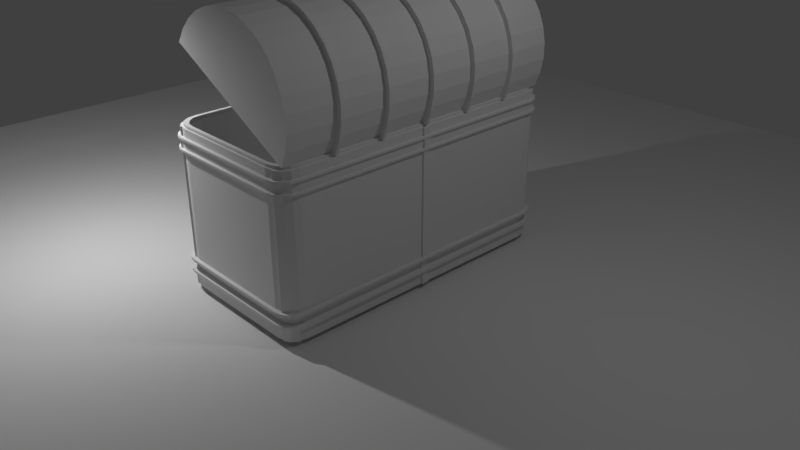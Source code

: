 # Source: chest.blend  (saved by Blender 2.79.0; exported with 4.5.12 LTS)
import bpy
from mathutils import Matrix  # noqa: F401  (used for matrix-valued properties, if any)

bpy.ops.wm.read_factory_settings(use_empty=True)
scene = bpy.context.scene
scene.name = 'Scene'

# ---- collections
col_collection_1 = bpy.data.collections.new('Collection 1'); scene.collection.children.link(col_collection_1)

# ---- materials (node trees are filled in below, after node groups)
mat_material = bpy.data.materials.new('Material')
mat_material.alpha_threshold = 0.0
mat_material.roughness = 0.5
mat_material.line_color = (0.0, 0.0, 0.0, 1.0)

# ---- material node trees

# ---- world
world_world = bpy.data.worlds.new('World'); scene.world = world_world
world_world.color = (0.05088, 0.05088, 0.05088)
world_world.use_sun_shadow = False
world_world.sun_shadow_jitter_overblur = 0.0
world_world.cycles.sampling_method = 'MANUAL'

# ---- cameras
cam_camera = bpy.data.cameras.new('Camera')
cam_camera.clip_end = 100.0
cam_camera.lens = 35.0
cam_camera.sensor_width = 32.0
cam_camera.sensor_height = 18.0
cam_camera.ortho_scale = 7.314
cam_camera.dof.focus_distance = 0.0

# ---- lights
light_area = bpy.data.lights.new('Area', 'AREA')
light_area.transmission_factor = 0.0
light_area.energy = 78.54
light_area.shadow_buffer_clip_start = 0.5
light_area.shadow_soft_size = 0.1
light_area.shadow_maximum_resolution = 0.006
light_area.use_absolute_resolution = True
light_area.size = 0.1
light_area.size_y = 0.1
light_lamp = bpy.data.lights.new('Lamp', 'POINT')
light_lamp.transmission_factor = 0.0
light_lamp.cutoff_distance = 30.0
light_lamp.energy = 100.0
light_lamp.shadow_buffer_clip_start = 1.001
light_lamp.shadow_soft_size = 0.1
light_lamp.shadow_maximum_resolution = 0.006
light_lamp.use_absolute_resolution = True

# ---- meshes
me_cylinder = bpy.data.meshes.new('Cylinder')
me_cylinder.from_pydata([(0.1842, 0.927, 1.964), (0.1842, 0.927, -1.924), (0.1957, 0.9853, -1.98), (0.1957, 0.9853, 2.02), (0.3833, 0.9284, -1.98), (0.3833, 0.9284, 2.02), (0.5562, 0.836, -1.98), (0.5562, 0.836, 2.02), (0.7078, 0.7116, -1.98), (0.7078, 0.7116, 2.02), (0.8321, 0.5601, -1.98), (0.8321, 0.5601, 2.02), (0.9245, 0.3872, -1.98), (0.9245, 0.3872, 2.02), (0.9814, 0.1996, -1.98), (0.9814, 0.1996, 2.02), (1.001, 0.004509, -1.98), (1.001, 0.004509, 2.02), (-0.9994, 0.00451, -1.98), (-0.9994, 0.00451, 2.02), (-0.9801, 0.1996, -1.98), (-0.9801, 0.1996, 2.02), (-0.9232, 0.3872, -1.98), (-0.9232, 0.3872, 2.02), (-0.8308, 0.5601, -1.98), (-0.8308, 0.5601, 2.02), (-0.7065, 0.7116, -1.98), (-0.7065, 0.7116, 2.02), (-0.5549, 0.836, -1.98), (-0.5549, 0.836, 2.02), (-0.382, 0.9284, -1.98), (-0.382, 0.9284, 2.02), (-0.1944, 0.9853, -1.98), (-0.1944, 0.9853, 2.02), (-0.02304, 1.002, -1.98), (0.02434, 1.002, -1.98), (0.02434, 1.002, 2.02), (-0.02304, 1.002, 2.02), (0.3606, 0.8735, -1.924), (0.3606, 0.8735, 1.964), (0.5232, 0.7866, -1.924), (0.5232, 0.7866, 1.964), (0.6658, 0.6696, -1.924), (0.6658, 0.6696, 1.964), (0.7827, 0.5271, -1.924), (0.7827, 0.5271, 1.964), (0.8697, 0.3645, -1.924), (0.8697, 0.3645, 1.964), (0.9232, 0.188, -1.924), (0.9232, 0.188, 1.964), (0.9415, -0.001312, -1.924), (0.9415, -0.001312, 1.965), (-0.9402, -0.001311, -1.924), (-0.9402, -0.001311, 1.965), (-0.9219, 0.188, -1.924), (-0.9219, 0.188, 1.964), (-0.8684, 0.3645, -1.924), (-0.8684, 0.3645, 1.964), (-0.7814, 0.5271, -1.924), (-0.7814, 0.5271, 1.964), (-0.6645, 0.6696, -1.924), (-0.6645, 0.6696, 1.964), (-0.5219, 0.7866, -1.924), (-0.5219, 0.7866, 1.964), (-0.3593, 0.8735, -1.924), (-0.3593, 0.8735, 1.964), (-0.1829, 0.927, -1.924), (-0.1829, 0.927, 1.964), (-0.02017, 0.9438, -1.923), (0.02147, 0.9438, -1.923), (0.02147, 0.9438, 1.964), (-0.02017, 0.9438, 1.964), (0.1957, 0.9853, 1.289), (0.1957, 0.9853, 1.419), (0.1957, 0.9853, 1.332), (0.1957, 0.9853, 1.375), (0.1957, 0.9853, 0.6254), (0.1957, 0.9853, 0.7488), (0.1957, 0.9853, 0.6665), (0.1957, 0.9853, 0.7076), (0.1957, 0.9853, -0.03991), (0.1957, 0.9853, 0.08074), (0.1957, 0.9853, 0.0003074), (0.1957, 0.9853, 0.04052), (0.1957, 0.9853, -0.7079), (0.1957, 0.9853, -0.5846), (0.1957, 0.9853, -0.6668), (0.1957, 0.9853, -0.6257), (0.1957, 0.9853, -1.378), (0.1957, 0.9853, -1.248), (0.1957, 0.9853, -1.335), (0.1957, 0.9853, -1.291), (0.3833, 0.9284, 1.419), (0.3833, 0.9284, 1.289), (0.3833, 0.9284, 1.375), (0.3833, 0.9284, 1.332), (0.3833, 0.9284, 0.7488), (0.3833, 0.9284, 0.6254), (0.3833, 0.9284, 0.7076), (0.3833, 0.9284, 0.6665), (0.3833, 0.9284, 0.08074), (0.3833, 0.9284, -0.03991), (0.3833, 0.9284, 0.04052), (0.3833, 0.9284, 0.0003074), (0.3833, 0.9284, -0.5846), (0.3833, 0.9284, -0.7079), (0.3833, 0.9284, -0.6257), (0.3833, 0.9284, -0.6668), (0.3833, 0.9284, -1.248), (0.3833, 0.9284, -1.378), (0.3833, 0.9284, -1.291), (0.3833, 0.9284, -1.335), (0.5562, 0.836, 1.419), (0.5562, 0.836, 1.289), (0.5562, 0.836, 1.375), (0.5562, 0.836, 1.332), (0.5562, 0.836, 0.7488), (0.5562, 0.836, 0.6254), (0.5562, 0.836, 0.7076), (0.5562, 0.836, 0.6665), (0.5562, 0.836, 0.08074), (0.5562, 0.836, -0.03991), (0.5562, 0.836, 0.04052), (0.5562, 0.836, 0.0003074), (0.5562, 0.836, -0.5846), (0.5562, 0.836, -0.7079), (0.5562, 0.836, -0.6257), (0.5562, 0.836, -0.6668), (0.5562, 0.836, -1.248), (0.5562, 0.836, -1.378), (0.5562, 0.836, -1.291), (0.5562, 0.836, -1.335), (0.7078, 0.7116, 1.419), (0.7078, 0.7116, 1.289), (0.7078, 0.7116, 1.375), (0.7078, 0.7116, 1.332), (0.7078, 0.7116, 0.7488), (0.7078, 0.7116, 0.6254), (0.7078, 0.7116, 0.7076), (0.7078, 0.7116, 0.6665), (0.7078, 0.7116, 0.08074), (0.7078, 0.7116, -0.03991), (0.7078, 0.7116, 0.04052), (0.7078, 0.7116, 0.0003074), (0.7078, 0.7116, -0.5846), (0.7078, 0.7116, -0.7079), (0.7078, 0.7116, -0.6257), (0.7078, 0.7116, -0.6668), (0.7078, 0.7116, -1.248), (0.7078, 0.7116, -1.378), (0.7078, 0.7116, -1.291), (0.7078, 0.7116, -1.335), (0.8321, 0.5601, 1.419), (0.8321, 0.5601, 1.289), (0.8321, 0.5601, 1.375), (0.8321, 0.5601, 1.332), (0.8321, 0.5601, 0.7488), (0.8321, 0.5601, 0.6254), (0.8321, 0.5601, 0.7076), (0.8321, 0.5601, 0.6665), (0.8321, 0.5601, 0.08074), (0.8321, 0.5601, -0.03991), (0.8321, 0.5601, 0.04052), (0.8321, 0.5601, 0.0003074), (0.8321, 0.5601, -0.5846), (0.8321, 0.5601, -0.7079), (0.8321, 0.5601, -0.6257), (0.8321, 0.5601, -0.6668), (0.8321, 0.5601, -1.248), (0.8321, 0.5601, -1.378), (0.8321, 0.5601, -1.291), (0.8321, 0.5601, -1.335), (0.9245, 0.3872, 1.419), (0.9245, 0.3872, 1.289), (0.9245, 0.3872, 1.375), (0.9245, 0.3872, 1.332), (0.9245, 0.3872, 0.7488), (0.9245, 0.3872, 0.6254), (0.9245, 0.3872, 0.7076), (0.9245, 0.3872, 0.6665), (0.9245, 0.3872, 0.08074), (0.9245, 0.3872, -0.03991), (0.9245, 0.3872, 0.04052), (0.9245, 0.3872, 0.0003074), (0.9245, 0.3872, -0.5846), (0.9245, 0.3872, -0.7079), (0.9245, 0.3872, -0.6257), (0.9245, 0.3872, -0.6668), (0.9245, 0.3872, -1.248), (0.9245, 0.3872, -1.378), (0.9245, 0.3872, -1.291), (0.9245, 0.3872, -1.335), (0.9814, 0.1996, 1.419), (0.9814, 0.1996, 1.289), (0.9814, 0.1996, 1.375), (0.9814, 0.1996, 1.332), (0.9814, 0.1996, 0.7488), (0.9814, 0.1996, 0.6254), (0.9814, 0.1996, 0.7076), (0.9814, 0.1996, 0.6665), (0.9814, 0.1996, 0.08074), (0.9814, 0.1996, -0.03991), (0.9814, 0.1996, 0.04052), (0.9814, 0.1996, 0.0003074), (0.9814, 0.1996, -0.5846), (0.9814, 0.1996, -0.7079), (0.9814, 0.1996, -0.6257), (0.9814, 0.1996, -0.6668), (0.9814, 0.1996, -1.248), (0.9814, 0.1996, -1.378), (0.9814, 0.1996, -1.291), (0.9814, 0.1996, -1.335), (1.001, 0.004509, 1.419), (1.001, 0.004509, 1.289), (1.001, 0.004509, 1.375), (1.001, 0.004509, 1.332), (1.001, 0.004509, 0.7488), (1.001, 0.004509, 0.6254), (1.001, 0.004509, 0.7076), (1.001, 0.004509, 0.6665), (1.001, 0.004509, 0.08074), (1.001, 0.004509, -0.03991), (1.001, 0.004509, 0.04052), (1.001, 0.004509, 0.0003074), (1.001, 0.004509, -0.5846), (1.001, 0.004509, -0.7079), (1.001, 0.004509, -0.6257), (1.001, 0.004509, -0.6668), (1.001, 0.004509, -1.248), (1.001, 0.004509, -1.378), (1.001, 0.004509, -1.291), (1.001, 0.004509, -1.335), (-0.9994, 0.00451, 1.289), (-0.9994, 0.00451, 1.419), (-0.9994, 0.00451, 1.332), (-0.9994, 0.00451, 1.375), (-0.9994, 0.00451, 0.6254), (-0.9994, 0.00451, 0.7488), (-0.9994, 0.00451, 0.6665), (-0.9994, 0.00451, 0.7076), (-0.9994, 0.00451, -0.03991), (-0.9994, 0.00451, 0.08074), (-0.9994, 0.00451, 0.0003074), (-0.9994, 0.00451, 0.04052), (-0.9994, 0.00451, -0.7079), (-0.9994, 0.00451, -0.5846), (-0.9994, 0.00451, -0.6668), (-0.9994, 0.00451, -0.6257), (-0.9994, 0.00451, -1.378), (-0.9994, 0.00451, -1.248), (-0.9994, 0.00451, -1.335), (-0.9994, 0.00451, -1.291), (-0.9801, 0.1996, 1.419), (-0.9801, 0.1996, 1.289), (-0.9801, 0.1996, 1.375), (-0.9801, 0.1996, 1.332), (-0.9801, 0.1996, 0.7488), (-0.9801, 0.1996, 0.6254), (-0.9801, 0.1996, 0.7076), (-0.9801, 0.1996, 0.6665), (-0.9801, 0.1996, 0.08074), (-0.9801, 0.1996, -0.03991), (-0.9801, 0.1996, 0.04052), (-0.9801, 0.1996, 0.0003074), (-0.9801, 0.1996, -0.5846), (-0.9801, 0.1996, -0.7079), (-0.9801, 0.1996, -0.6257), (-0.9801, 0.1996, -0.6668), (-0.9801, 0.1996, -1.248), (-0.9801, 0.1996, -1.378), (-0.9801, 0.1996, -1.291), (-0.9801, 0.1996, -1.335), (-0.9232, 0.3872, 1.419), (-0.9232, 0.3872, 1.289), (-0.9232, 0.3872, 1.375), (-0.9232, 0.3872, 1.332), (-0.9232, 0.3872, 0.7488), (-0.9232, 0.3872, 0.6254), (-0.9232, 0.3872, 0.7076), (-0.9232, 0.3872, 0.6665), (-0.9232, 0.3872, 0.08074), (-0.9232, 0.3872, -0.03991), (-0.9232, 0.3872, 0.04052), (-0.9232, 0.3872, 0.0003074), (-0.9232, 0.3872, -0.5846), (-0.9232, 0.3872, -0.7079), (-0.9232, 0.3872, -0.6257), (-0.9232, 0.3872, -0.6668), (-0.9232, 0.3872, -1.248), (-0.9232, 0.3872, -1.378), (-0.9232, 0.3872, -1.291), (-0.9232, 0.3872, -1.335), (-0.8308, 0.5601, 1.419), (-0.8308, 0.5601, 1.289), (-0.8308, 0.5601, 1.375), (-0.8308, 0.5601, 1.332), (-0.8308, 0.5601, 0.7488), (-0.8308, 0.5601, 0.6254), (-0.8308, 0.5601, 0.7076), (-0.8308, 0.5601, 0.6665), (-0.8308, 0.5601, 0.08074), (-0.8308, 0.5601, -0.03991), (-0.8308, 0.5601, 0.04052), (-0.8308, 0.5601, 0.0003074), (-0.8308, 0.5601, -0.5846), (-0.8308, 0.5601, -0.7079), (-0.8308, 0.5601, -0.6257), (-0.8308, 0.5601, -0.6668), (-0.8308, 0.5601, -1.248), (-0.8308, 0.5601, -1.378), (-0.8308, 0.5601, -1.291), (-0.8308, 0.5601, -1.335), (-0.7065, 0.7116, 1.419), (-0.7065, 0.7116, 1.289), (-0.7065, 0.7116, 1.375), (-0.7065, 0.7116, 1.332), (-0.7065, 0.7116, 0.7488), (-0.7065, 0.7116, 0.6254), (-0.7065, 0.7116, 0.7076), (-0.7065, 0.7116, 0.6665), (-0.7065, 0.7116, 0.08074), (-0.7065, 0.7116, -0.03991), (-0.7065, 0.7116, 0.04052), (-0.7065, 0.7116, 0.0003074), (-0.7065, 0.7116, -0.5846), (-0.7065, 0.7116, -0.7079), (-0.7065, 0.7116, -0.6257), (-0.7065, 0.7116, -0.6668), (-0.7065, 0.7116, -1.248), (-0.7065, 0.7116, -1.378), (-0.7065, 0.7116, -1.291), (-0.7065, 0.7116, -1.335), (-0.5549, 0.836, 1.419), (-0.5549, 0.836, 1.289), (-0.5549, 0.836, 1.375), (-0.5549, 0.836, 1.332), (-0.5549, 0.836, 0.7488), (-0.5549, 0.836, 0.6254), (-0.5549, 0.836, 0.7076), (-0.5549, 0.836, 0.6665), (-0.5549, 0.836, 0.08074), (-0.5549, 0.836, -0.03991), (-0.5549, 0.836, 0.04052), (-0.5549, 0.836, 0.0003074), (-0.5549, 0.836, -0.5846), (-0.5549, 0.836, -0.7079), (-0.5549, 0.836, -0.6257), (-0.5549, 0.836, -0.6668), (-0.5549, 0.836, -1.248), (-0.5549, 0.836, -1.378), (-0.5549, 0.836, -1.291), (-0.5549, 0.836, -1.335), (-0.382, 0.9284, 1.419), (-0.382, 0.9284, 1.289), (-0.382, 0.9284, 1.375), (-0.382, 0.9284, 1.332), (-0.382, 0.9284, 0.7488), (-0.382, 0.9284, 0.6254), (-0.382, 0.9284, 0.7076), (-0.382, 0.9284, 0.6665), (-0.382, 0.9284, 0.08074), (-0.382, 0.9284, -0.03991), (-0.382, 0.9284, 0.04052), (-0.382, 0.9284, 0.0003074), (-0.382, 0.9284, -0.5846), (-0.382, 0.9284, -0.7079), (-0.382, 0.9284, -0.6257), (-0.382, 0.9284, -0.6668), (-0.382, 0.9284, -1.248), (-0.382, 0.9284, -1.378), (-0.382, 0.9284, -1.291), (-0.382, 0.9284, -1.335), (-0.1944, 0.9853, 1.289), (-0.1944, 0.9853, 1.419), (-0.1944, 0.9853, 1.332), (-0.1944, 0.9853, 1.375), (-0.1944, 0.9853, 0.6254), (-0.1944, 0.9853, 0.7488), (-0.1944, 0.9853, 0.6665), (-0.1944, 0.9853, 0.7076), (-0.1944, 0.9853, -0.03991), (-0.1944, 0.9853, 0.08074), (-0.1944, 0.9853, 0.0003074), (-0.1944, 0.9853, 0.04052), (-0.1944, 0.9853, -0.7079), (-0.1944, 0.9853, -0.5846), (-0.1944, 0.9853, -0.6668), (-0.1944, 0.9853, -0.6257), (-0.1944, 0.9853, -1.378), (-0.1944, 0.9853, -1.248), (-0.1944, 0.9853, -1.335), (-0.1944, 0.9853, -1.291), (-0.02304, 1.002, -1.248), (-0.02304, 1.002, -1.378), (-0.02304, 1.002, -1.291), (-0.02304, 1.002, -1.335), (-0.02304, 1.002, -0.5846), (-0.02304, 1.002, -0.7079), (-0.02304, 1.002, -0.6257), (-0.02304, 1.002, -0.6668), (-0.02304, 1.002, 0.08074), (-0.02304, 1.002, -0.03991), (-0.02304, 1.002, 0.04052), (-0.02304, 1.002, 0.0003075), (-0.02304, 1.002, 0.7488), (-0.02304, 1.002, 0.6254), (-0.02304, 1.002, 0.7076), (-0.02304, 1.002, 0.6665), (-0.02304, 1.002, 1.419), (-0.02304, 1.002, 1.289), (-0.02304, 1.002, 1.375), (-0.02304, 1.002, 1.332), (0.02434, 1.002, 1.289), (0.02434, 1.002, 1.419), (0.02434, 1.002, 1.332), (0.02434, 1.002, 1.375), (0.02434, 1.002, 0.6254), (0.02434, 1.002, 0.7488), (0.02434, 1.002, 0.6665), (0.02434, 1.002, 0.7076), (0.02434, 1.002, -0.03991), (0.02434, 1.002, 0.08074), (0.02434, 1.002, 0.0003074), (0.02434, 1.002, 0.04052), (0.02434, 1.002, -0.7079), (0.02434, 1.002, -0.5846), (0.02434, 1.002, -0.6668), (0.02434, 1.002, -0.6257), (0.02434, 1.002, -1.378), (0.02434, 1.002, -1.248), (0.02434, 1.002, -1.335), (0.02434, 1.002, -1.291), (0.1842, 0.927, 1.381), (0.1842, 0.927, 1.252), (0.1842, 0.927, 1.338), (0.1842, 0.927, 1.295), (0.1842, 0.927, 0.7301), (0.1842, 0.927, 0.6067), (0.1842, 0.927, 0.689), (0.1842, 0.927, 0.6479), (0.1842, 0.927, 0.08074), (0.1842, 0.927, -0.03991), (0.1842, 0.927, 0.04052), (0.1842, 0.927, 0.0003074), (0.1842, 0.927, -0.5659), (0.1842, 0.927, -0.6893), (0.1842, 0.927, -0.607), (0.1842, 0.927, -0.6482), (0.1842, 0.927, -1.211), (0.1842, 0.927, -1.34), (0.1842, 0.927, -1.254), (0.1842, 0.927, -1.297), (0.3606, 0.8735, 1.252), (0.3606, 0.8735, 1.381), (0.3606, 0.8735, 1.295), (0.3606, 0.8735, 1.338), (0.3606, 0.8735, 0.6067), (0.3606, 0.8735, 0.7301), (0.3606, 0.8735, 0.6479), (0.3606, 0.8735, 0.689), (0.3606, 0.8735, -0.03991), (0.3606, 0.8735, 0.08074), (0.3606, 0.8735, 0.0003074), (0.3606, 0.8735, 0.04052), (0.3606, 0.8735, -0.6893), (0.3606, 0.8735, -0.5659), (0.3606, 0.8735, -0.6482), (0.3606, 0.8735, -0.607), (0.3606, 0.8735, -1.34), (0.3606, 0.8735, -1.211), (0.3606, 0.8735, -1.297), (0.3606, 0.8735, -1.254), (0.5232, 0.7866, 1.252), (0.5232, 0.7866, 1.381), (0.5232, 0.7866, 1.295), (0.5232, 0.7866, 1.338), (0.5232, 0.7866, 0.6067), (0.5232, 0.7866, 0.7301), (0.5232, 0.7866, 0.6479), (0.5232, 0.7866, 0.689), (0.5232, 0.7866, -0.03991), (0.5232, 0.7866, 0.08074), (0.5232, 0.7866, 0.0003074), (0.5232, 0.7866, 0.04052), (0.5232, 0.7866, -0.6893), (0.5232, 0.7866, -0.5659), (0.5232, 0.7866, -0.6482), (0.5232, 0.7866, -0.607), (0.5232, 0.7866, -1.34), (0.5232, 0.7866, -1.211), (0.5232, 0.7866, -1.297), (0.5232, 0.7866, -1.254), (0.6658, 0.6696, 1.252), (0.6658, 0.6696, 1.381), (0.6658, 0.6696, 1.295), (0.6658, 0.6696, 1.338), (0.6658, 0.6696, 0.6067), (0.6658, 0.6696, 0.7301), (0.6658, 0.6696, 0.6479), (0.6658, 0.6696, 0.689), (0.6658, 0.6696, -0.03991), (0.6658, 0.6696, 0.08074), (0.6658, 0.6696, 0.0003074), (0.6658, 0.6696, 0.04052), (0.6658, 0.6696, -0.6893), (0.6658, 0.6696, -0.5659), (0.6658, 0.6696, -0.6482), (0.6658, 0.6696, -0.607), (0.6658, 0.6696, -1.34), (0.6658, 0.6696, -1.211), (0.6658, 0.6696, -1.297), (0.6658, 0.6696, -1.254), (0.7827, 0.5271, 1.252), (0.7827, 0.5271, 1.381), (0.7827, 0.5271, 1.295), (0.7827, 0.5271, 1.338), (0.7827, 0.5271, 0.6067), (0.7827, 0.5271, 0.7301), (0.7827, 0.5271, 0.6479), (0.7827, 0.5271, 0.689), (0.7827, 0.5271, -0.03991), (0.7827, 0.5271, 0.08074), (0.7827, 0.5271, 0.0003074), (0.7827, 0.5271, 0.04052), (0.7827, 0.5271, -0.6893), (0.7827, 0.5271, -0.5659), (0.7827, 0.5271, -0.6482), (0.7827, 0.5271, -0.607), (0.7827, 0.5271, -1.34), (0.7827, 0.5271, -1.211), (0.7827, 0.5271, -1.297), (0.7827, 0.5271, -1.254), (0.8697, 0.3645, 1.252), (0.8697, 0.3645, 1.381), (0.8697, 0.3645, 1.295), (0.8697, 0.3645, 1.338), (0.8697, 0.3645, 0.6067), (0.8697, 0.3645, 0.7301), (0.8697, 0.3645, 0.6479), (0.8697, 0.3645, 0.689), (0.8697, 0.3645, -0.03991), (0.8697, 0.3645, 0.08074), (0.8697, 0.3645, 0.0003074), (0.8697, 0.3645, 0.04052), (0.8697, 0.3645, -0.6893), (0.8697, 0.3645, -0.5659), (0.8697, 0.3645, -0.6482), (0.8697, 0.3645, -0.607), (0.8697, 0.3645, -1.34), (0.8697, 0.3645, -1.211), (0.8697, 0.3645, -1.297), (0.8697, 0.3645, -1.254), (0.9232, 0.188, 1.252), (0.9232, 0.188, 1.381), (0.9232, 0.188, 1.295), (0.9232, 0.188, 1.338), (0.9232, 0.188, 0.6067), (0.9232, 0.188, 0.7301), (0.9232, 0.188, 0.6479), (0.9232, 0.188, 0.689), (0.9232, 0.188, -0.03991), (0.9232, 0.188, 0.08074), (0.9232, 0.188, 0.0003074), (0.9232, 0.188, 0.04052), (0.9232, 0.188, -0.6893), (0.9232, 0.188, -0.5659), (0.9232, 0.188, -0.6482), (0.9232, 0.188, -0.607), (0.9232, 0.188, -1.34), (0.9232, 0.188, -1.211), (0.9232, 0.188, -1.297), (0.9232, 0.188, -1.254), (0.9415, -0.001312, 1.252), (0.9415, -0.001312, 1.381), (0.9415, -0.001312, 1.295), (0.9415, -0.001312, 1.338), (0.9415, -0.001312, 0.6068), (0.9415, -0.001312, 0.7302), (0.9415, -0.001312, 0.648), (0.9415, -0.001312, 0.6891), (0.9415, -0.001312, -0.03991), (0.9415, -0.001312, 0.08074), (0.9415, -0.001312, 0.0003074), (0.9415, -0.001312, 0.04052), (0.9415, -0.001312, -0.6894), (0.9415, -0.001312, -0.566), (0.9415, -0.001312, -0.6483), (0.9415, -0.001312, -0.6071), (0.9415, -0.001312, -1.341), (0.9415, -0.001312, -1.211), (0.9415, -0.001312, -1.297), (0.9415, -0.001312, -1.254), (-0.9402, -0.001311, 1.381), (-0.9402, -0.001311, 1.252), (-0.9402, -0.001311, 1.338), (-0.9402, -0.001311, 1.295), (-0.9402, -0.001311, 0.7302), (-0.9402, -0.001311, 0.6068), (-0.9402, -0.001311, 0.6891), (-0.9402, -0.001311, 0.648), (-0.9402, -0.001311, 0.08074), (-0.9402, -0.001311, -0.03991), (-0.9402, -0.001311, 0.04052), (-0.9402, -0.001311, 0.0003074), (-0.9402, -0.001311, -0.566), (-0.9402, -0.001311, -0.6894), (-0.9402, -0.001311, -0.6071), (-0.9402, -0.001311, -0.6483), (-0.9402, -0.001311, -1.211), (-0.9402, -0.001311, -1.341), (-0.9402, -0.001311, -1.254), (-0.9402, -0.001311, -1.297), (-0.9219, 0.188, 1.252), (-0.9219, 0.188, 1.381), (-0.9219, 0.188, 1.295), (-0.9219, 0.188, 1.338), (-0.9219, 0.188, 0.6067), (-0.9219, 0.188, 0.7301), (-0.9219, 0.188, 0.6479), (-0.9219, 0.188, 0.689), (-0.9219, 0.188, -0.03991), (-0.9219, 0.188, 0.08074), (-0.9219, 0.188, 0.0003074), (-0.9219, 0.188, 0.04052), (-0.9219, 0.188, -0.6893), (-0.9219, 0.188, -0.5659), (-0.9219, 0.188, -0.6482), (-0.9219, 0.188, -0.607), (-0.9219, 0.188, -1.34), (-0.9219, 0.188, -1.211), (-0.9219, 0.188, -1.297), (-0.9219, 0.188, -1.254), (-0.8684, 0.3645, 1.252), (-0.8684, 0.3645, 1.381), (-0.8684, 0.3645, 1.295), (-0.8684, 0.3645, 1.338), (-0.8684, 0.3645, 0.6067), (-0.8684, 0.3645, 0.7301), (-0.8684, 0.3645, 0.6479), (-0.8684, 0.3645, 0.689), (-0.8684, 0.3645, -0.03991), (-0.8684, 0.3645, 0.08074), (-0.8684, 0.3645, 0.0003074), (-0.8684, 0.3645, 0.04052), (-0.8684, 0.3645, -0.6893), (-0.8684, 0.3645, -0.5659), (-0.8684, 0.3645, -0.6482), (-0.8684, 0.3645, -0.607), (-0.8684, 0.3645, -1.34), (-0.8684, 0.3645, -1.211), (-0.8684, 0.3645, -1.297), (-0.8684, 0.3645, -1.254), (-0.7814, 0.5271, 1.252), (-0.7814, 0.5271, 1.381), (-0.7814, 0.5271, 1.295), (-0.7814, 0.5271, 1.338), (-0.7814, 0.5271, 0.6067), (-0.7814, 0.5271, 0.7301), (-0.7814, 0.5271, 0.6479), (-0.7814, 0.5271, 0.689), (-0.7814, 0.5271, -0.03991), (-0.7814, 0.5271, 0.08074), (-0.7814, 0.5271, 0.0003074), (-0.7814, 0.5271, 0.04052), (-0.7814, 0.5271, -0.6893), (-0.7814, 0.5271, -0.5659), (-0.7814, 0.5271, -0.6482), (-0.7814, 0.5271, -0.607), (-0.7814, 0.5271, -1.34), (-0.7814, 0.5271, -1.211), (-0.7814, 0.5271, -1.297), (-0.7814, 0.5271, -1.254), (-0.6645, 0.6696, 1.252), (-0.6645, 0.6696, 1.381), (-0.6645, 0.6696, 1.295), (-0.6645, 0.6696, 1.338), (-0.6645, 0.6696, 0.6067), (-0.6645, 0.6696, 0.7301), (-0.6645, 0.6696, 0.6479), (-0.6645, 0.6696, 0.689), (-0.6645, 0.6696, -0.03991), (-0.6645, 0.6696, 0.08074), (-0.6645, 0.6696, 0.0003074), (-0.6645, 0.6696, 0.04052), (-0.6645, 0.6696, -0.6893), (-0.6645, 0.6696, -0.5659), (-0.6645, 0.6696, -0.6482), (-0.6645, 0.6696, -0.607), (-0.6645, 0.6696, -1.34), (-0.6645, 0.6696, -1.211), (-0.6645, 0.6696, -1.297), (-0.6645, 0.6696, -1.254), (-0.5219, 0.7866, 1.252), (-0.5219, 0.7866, 1.381), (-0.5219, 0.7866, 1.295), (-0.5219, 0.7866, 1.338), (-0.5219, 0.7866, 0.6067), (-0.5219, 0.7866, 0.7301), (-0.5219, 0.7866, 0.6479), (-0.5219, 0.7866, 0.689), (-0.5219, 0.7866, -0.03991), (-0.5219, 0.7866, 0.08074), (-0.5219, 0.7866, 0.0003074), (-0.5219, 0.7866, 0.04052), (-0.5219, 0.7866, -0.6893), (-0.5219, 0.7866, -0.5659), (-0.5219, 0.7866, -0.6482), (-0.5219, 0.7866, -0.607), (-0.5219, 0.7866, -1.34), (-0.5219, 0.7866, -1.211), (-0.5219, 0.7866, -1.297), (-0.5219, 0.7866, -1.254), (-0.3593, 0.8735, 1.252), (-0.3593, 0.8735, 1.381), (-0.3593, 0.8735, 1.295), (-0.3593, 0.8735, 1.338), (-0.3593, 0.8735, 0.6067), (-0.3593, 0.8735, 0.7301), (-0.3593, 0.8735, 0.6479), (-0.3593, 0.8735, 0.689), (-0.3593, 0.8735, -0.03991), (-0.3593, 0.8735, 0.08074), (-0.3593, 0.8735, 0.0003074), (-0.3593, 0.8735, 0.04052), (-0.3593, 0.8735, -0.6893), (-0.3593, 0.8735, -0.5659), (-0.3593, 0.8735, -0.6482), (-0.3593, 0.8735, -0.607), (-0.3593, 0.8735, -1.34), (-0.3593, 0.8735, -1.211), (-0.3593, 0.8735, -1.297), (-0.3593, 0.8735, -1.254), (-0.1829, 0.927, 1.381), (-0.1829, 0.927, 1.252), (-0.1829, 0.927, 1.338), (-0.1829, 0.927, 1.295), (-0.1829, 0.927, 0.7301), (-0.1829, 0.927, 0.6067), (-0.1829, 0.927, 0.689), (-0.1829, 0.927, 0.6479), (-0.1829, 0.927, 0.08074), (-0.1829, 0.927, -0.03991), (-0.1829, 0.927, 0.04052), (-0.1829, 0.927, 0.0003074), (-0.1829, 0.927, -0.5659), (-0.1829, 0.927, -0.6893), (-0.1829, 0.927, -0.607), (-0.1829, 0.927, -0.6482), (-0.1829, 0.927, -1.211), (-0.1829, 0.927, -1.34), (-0.1829, 0.927, -1.254), (-0.1829, 0.927, -1.297), (-0.02017, 0.9438, -1.34), (-0.02017, 0.9438, -1.21), (-0.02017, 0.9438, -1.297), (-0.02017, 0.9438, -1.254), (-0.02017, 0.9438, -0.6891), (-0.02017, 0.9438, -0.5657), (-0.02017, 0.9438, -0.6479), (-0.02017, 0.9438, -0.6068), (-0.02017, 0.9438, -0.03991), (-0.02017, 0.9438, 0.08074), (-0.02017, 0.9438, 0.0003074), (-0.02017, 0.9438, 0.04052), (-0.02017, 0.9438, 0.6065), (-0.02017, 0.9438, 0.7299), (-0.02017, 0.9438, 0.6476), (-0.02017, 0.9438, 0.6888), (-0.02017, 0.9438, 1.251), (-0.02017, 0.9438, 1.381), (-0.02017, 0.9438, 1.294), (-0.02017, 0.9438, 1.338), (0.02147, 0.9438, 1.381), (0.02147, 0.9438, 1.251), (0.02147, 0.9438, 1.338), (0.02147, 0.9438, 1.294), (0.02147, 0.9438, 0.7299), (0.02147, 0.9438, 0.6065), (0.02147, 0.9438, 0.6888), (0.02147, 0.9438, 0.6476), (0.02147, 0.9438, 0.08074), (0.02147, 0.9438, -0.03991), (0.02147, 0.9438, 0.04052), (0.02147, 0.9438, 0.0003074), (0.02147, 0.9438, -0.5657), (0.02147, 0.9438, -0.6891), (0.02147, 0.9438, -0.6068), (0.02147, 0.9438, -0.6479), (0.02147, 0.9438, -1.21), (0.02147, 0.9438, -1.34), (0.02147, 0.9438, -1.254), (0.02147, 0.9438, -1.297), (-1.064, 0.01092, -1.335), (-1.064, 0.01092, -1.291), (-1.064, 0.01092, -0.6668), (-1.064, 0.01092, -0.6257), (-1.064, 0.01092, 0.0003074), (-1.064, 0.01092, 0.04052), (-1.064, 0.01092, 0.6665), (-1.064, 0.01092, 0.7076), (-1.064, 0.01092, 1.332), (-1.064, 0.01092, 1.375), (1.066, 0.01092, 1.375), (1.066, 0.01092, 1.332), (1.066, 0.01092, 0.7076), (1.066, 0.01092, 0.6665), (1.066, 0.01092, 0.04052), (1.066, 0.01092, 0.0003074), (1.066, 0.01092, -0.6257), (1.066, 0.01092, -0.6668), (1.066, 0.01092, -1.291), (1.066, 0.01092, -1.335), (-0.02625, 1.068, -1.291), (0.02755, 1.068, -1.291), (0.02755, 1.068, -1.335), (-0.02625, 1.068, -1.335), (-0.02625, 1.068, -0.6257), (0.02755, 1.068, -0.6257), (0.02755, 1.068, -0.6668), (-0.02625, 1.068, -0.6668), (-0.02625, 1.068, 0.04052), (0.02755, 1.068, 0.04052), (0.02755, 1.068, 0.0003074), (-0.02625, 1.068, 0.0003075), (-0.02625, 1.068, 0.7076), (0.02755, 1.068, 0.7076), (0.02755, 1.068, 0.6665), (-0.02625, 1.068, 0.6665), (-0.02625, 1.068, 1.375), (0.02755, 1.068, 1.375), (0.02755, 1.068, 1.332), (-0.02625, 1.068, 1.332), (0.2085, 1.049, -1.291), (0.2085, 1.049, -1.335), (0.2085, 1.049, -0.6257), (0.2085, 1.049, -0.6668), (0.2085, 1.049, 0.04052), (0.2085, 1.049, 0.0003074), (0.2085, 1.049, 0.7076), (0.2085, 1.049, 0.6665), (0.2085, 1.049, 1.375), (0.2085, 1.049, 1.332), (-0.4071, 0.9888, -1.291), (-0.2072, 1.049, -1.291), (-0.2072, 1.049, -1.335), (-0.4071, 0.9888, -1.335), (-0.4071, 0.9888, -0.6257), (-0.2072, 1.049, -0.6257), (-0.2072, 1.049, -0.6668), (-0.4071, 0.9888, -0.6668), (-0.4071, 0.9888, 0.04052), (-0.2072, 1.049, 0.04052), (-0.2072, 1.049, 0.0003074), (-0.4071, 0.9888, 0.0003074), (-0.4071, 0.9888, 0.7076), (-0.2072, 1.049, 0.7076), (-0.2072, 1.049, 0.6665), (-0.4071, 0.9888, 0.6665), (-0.4071, 0.9888, 1.375), (-0.2072, 1.049, 1.375), (-0.2072, 1.049, 1.332), (-0.4071, 0.9888, 1.332), (-0.5913, 0.8904, -1.291), (-0.5913, 0.8904, -1.335), (-0.5913, 0.8904, -0.6257), (-0.5913, 0.8904, -0.6668), (-0.5913, 0.8904, 0.04052), (-0.5913, 0.8904, 0.0003074), (-0.5913, 0.8904, 0.7076), (-0.5913, 0.8904, 0.6665), (-0.5913, 0.8904, 1.375), (-0.5913, 0.8904, 1.332), (-0.7527, 0.7579, -1.291), (-0.7527, 0.7579, -1.335), (-0.7527, 0.7579, -0.6257), (-0.7527, 0.7579, -0.6668), (-0.7527, 0.7579, 0.04052), (-0.7527, 0.7579, 0.0003074), (-0.7527, 0.7579, 0.7076), (-0.7527, 0.7579, 0.6665), (-0.7527, 0.7579, 1.375), (-0.7527, 0.7579, 1.332), (-0.8852, 0.5964, -1.291), (-0.8852, 0.5964, -1.335), (-0.8852, 0.5964, -0.6257), (-0.8852, 0.5964, -0.6668), (-0.8852, 0.5964, 0.04052), (-0.8852, 0.5964, 0.0003074), (-0.8852, 0.5964, 0.7076), (-0.8852, 0.5964, 0.6665), (-0.8852, 0.5964, 1.375), (-0.8852, 0.5964, 1.332), (-0.9837, 0.4122, -1.291), (-0.9837, 0.4122, -1.335), (-0.9837, 0.4122, -0.6257), (-0.9837, 0.4122, -0.6668), (-0.9837, 0.4122, 0.04052), (-0.9837, 0.4122, 0.0003074), (-0.9837, 0.4122, 0.7076), (-0.9837, 0.4122, 0.6665), (-0.9837, 0.4122, 1.375), (-0.9837, 0.4122, 1.332), (-1.044, 0.2124, -1.291), (-1.044, 0.2124, -1.335), (-1.044, 0.2124, -0.6257), (-1.044, 0.2124, -0.6668), (-1.044, 0.2124, 0.04052), (-1.044, 0.2124, 0.0003074), (-1.044, 0.2124, 0.7076), (-1.044, 0.2124, 0.6665), (-1.044, 0.2124, 1.375), (-1.044, 0.2124, 1.332), (1.046, 0.2124, -1.291), (1.046, 0.2124, -1.335), (1.046, 0.2124, -0.6257), (1.046, 0.2124, -0.6668), (1.046, 0.2124, 0.04052), (1.046, 0.2124, 0.0003074), (1.046, 0.2124, 0.7076), (1.046, 0.2124, 0.6665), (1.046, 0.2124, 1.375), (1.046, 0.2124, 1.332), (0.985, 0.4122, -1.291), (0.985, 0.4122, -1.335), (0.985, 0.4122, -0.6257), (0.985, 0.4122, -0.6668), (0.985, 0.4122, 0.04052), (0.985, 0.4122, 0.0003074), (0.985, 0.4122, 0.7076), (0.985, 0.4122, 0.6665), (0.985, 0.4122, 1.375), (0.985, 0.4122, 1.332), (0.8865, 0.5964, -1.291), (0.8865, 0.5964, -1.335), (0.8865, 0.5964, -0.6257), (0.8865, 0.5964, -0.6668), (0.8865, 0.5964, 0.04052), (0.8865, 0.5964, 0.0003074), (0.8865, 0.5964, 0.7076), (0.8865, 0.5964, 0.6665), (0.8865, 0.5964, 1.375), (0.8865, 0.5964, 1.332), (0.754, 0.7579, -1.291), (0.754, 0.7579, -1.335), (0.754, 0.7579, -0.6257), (0.754, 0.7579, -0.6668), (0.754, 0.7579, 0.04052), (0.754, 0.7579, 0.0003074), (0.754, 0.7579, 0.7076), (0.754, 0.7579, 0.6665), (0.754, 0.7579, 1.375), (0.754, 0.7579, 1.332), (0.5926, 0.8904, -1.291), (0.5926, 0.8904, -1.335), (0.5926, 0.8904, -0.6257), (0.5926, 0.8904, -0.6668), (0.5926, 0.8904, 0.04052), (0.5926, 0.8904, 0.0003074), (0.5926, 0.8904, 0.7076), (0.5926, 0.8904, 0.6665), (0.5926, 0.8904, 1.375), (0.5926, 0.8904, 1.332), (0.4084, 0.9888, -1.291), (0.4084, 0.9888, -1.335), (0.4084, 0.9888, -0.6257), (0.4084, 0.9888, -0.6668), (0.4084, 0.9888, 0.04052), (0.4084, 0.9888, 0.0003074), (0.4084, 0.9888, 0.7076), (0.4084, 0.9888, 0.6665), (0.4084, 0.9888, 1.375), (0.4084, 0.9888, 1.332)], [], [(377, 404, 409, 372), (81, 100, 97, 76), (96, 116, 113, 93), (116, 136, 133, 113), (136, 156, 153, 133), (156, 176, 173, 153), (176, 196, 193, 173), (196, 216, 213, 193), (736, 733, 768, 765), (5, 7, 29, 31), (7, 9, 27, 29), (9, 11, 25, 27), (11, 13, 23, 25), (13, 15, 21, 23), (241, 260, 257, 236), (256, 276, 273, 253), (276, 296, 293, 273), (296, 316, 313, 293), (316, 336, 333, 313), (336, 356, 353, 333), (3, 5, 31, 33), (356, 377, 372, 353), (33, 37, 36, 3), (77, 96, 93, 72), (15, 17, 19, 21), (772, 70, 0, 432), (34, 32, 2, 35), (20, 18, 16, 14), (22, 20, 14, 12), (24, 22, 12, 10), (26, 24, 10, 8), (28, 26, 8, 6), (30, 28, 6, 4), (32, 30, 4, 2), (776, 773, 433, 436), (457, 452, 472, 477), (477, 472, 492, 497), (497, 492, 512, 517), (517, 512, 532, 537), (537, 532, 552, 557), (557, 552, 572, 577), (39, 65, 63, 41), (41, 63, 61, 43), (43, 61, 59, 45), (45, 59, 57, 47), (47, 57, 55, 49), (596, 593, 612, 617), (617, 612, 632, 637), (637, 632, 652, 657), (657, 652, 672, 677), (677, 672, 692, 697), (697, 692, 712, 717), (0, 67, 65, 39), (717, 712, 733, 736), (67, 0, 70, 71), (436, 433, 452, 457), (49, 55, 53, 51), (68, 69, 1, 66), (54, 48, 50, 52), (56, 46, 48, 54), (58, 44, 46, 56), (60, 42, 44, 58), (62, 40, 42, 60), (64, 38, 40, 62), (66, 1, 38, 64), (233, 19, 53, 592), (19, 17, 51, 53), (16, 18, 52, 50), (237, 256, 253, 232), (252, 272, 23, 21), (18, 20, 269, 248), (249, 268, 265, 244), (245, 264, 261, 240), (233, 252, 21, 19), (213, 216, 577, 572), (217, 220, 581, 576), (221, 224, 585, 580), (225, 228, 589, 584), (229, 16, 50, 588), (753, 756, 785, 788), (757, 760, 781, 784), (761, 764, 777, 780), (765, 768, 773, 776), (769, 71, 70, 772), (453, 39, 41, 473), (1, 449, 468, 38), (448, 445, 464, 469), (444, 441, 460, 465), (440, 437, 456, 461), (732, 67, 71, 769), (64, 728, 749, 66), (729, 724, 745, 748), (725, 720, 741, 744), (721, 716, 737, 740), (713, 65, 67, 732), (62, 708, 728, 64), (709, 704, 724, 729), (705, 700, 720, 725), (701, 696, 716, 721), (693, 63, 65, 713), (60, 688, 708, 62), (689, 684, 704, 709), (685, 680, 700, 705), (681, 676, 696, 701), (673, 61, 63, 693), (58, 668, 688, 60), (669, 664, 684, 689), (665, 660, 680, 685), (661, 656, 676, 681), (653, 59, 61, 673), (56, 648, 668, 58), (649, 644, 664, 669), (645, 640, 660, 665), (641, 636, 656, 661), (633, 57, 59, 653), (54, 628, 648, 56), (629, 624, 644, 649), (625, 620, 640, 645), (621, 616, 636, 641), (613, 55, 57, 633), (52, 609, 628, 54), (608, 605, 624, 629), (604, 601, 620, 625), (600, 597, 616, 621), (592, 53, 55, 613), (48, 568, 588, 50), (569, 564, 584, 589), (565, 560, 580, 585), (561, 556, 576, 581), (553, 49, 51, 573), (46, 548, 568, 48), (549, 544, 564, 569), (545, 540, 560, 565), (541, 536, 556, 561), (533, 47, 49, 553), (44, 528, 548, 46), (529, 524, 544, 549), (525, 520, 540, 545), (521, 516, 536, 541), (513, 45, 47, 533), (42, 508, 528, 44), (509, 504, 524, 529), (505, 500, 520, 525), (501, 496, 516, 521), (493, 43, 45, 513), (40, 488, 508, 42), (489, 484, 504, 509), (485, 480, 500, 505), (481, 476, 496, 501), (473, 41, 43, 493), (38, 468, 488, 40), (469, 464, 484, 489), (465, 460, 480, 485), (461, 456, 476, 481), (69, 789, 449, 1), (788, 785, 445, 448), (784, 781, 441, 444), (780, 777, 437, 440), (432, 0, 39, 453), (392, 429, 424, 397), (396, 425, 420, 401), (400, 421, 416, 405), (404, 417, 412, 409), (408, 413, 36, 37), (92, 112, 7, 5), (2, 4, 109, 88), (89, 108, 105, 84), (85, 104, 101, 80), (73, 92, 5, 3), (373, 408, 37, 33), (30, 32, 388, 369), (368, 389, 384, 365), (364, 385, 380, 361), (360, 381, 376, 357), (352, 373, 33, 31), (28, 30, 369, 349), (348, 368, 365, 345), (344, 364, 361, 341), (340, 360, 357, 337), (332, 352, 31, 29), (26, 28, 349, 329), (328, 348, 345, 325), (324, 344, 341, 321), (320, 340, 337, 317), (312, 332, 29, 27), (24, 26, 329, 309), (308, 328, 325, 305), (304, 324, 321, 301), (300, 320, 317, 297), (292, 312, 27, 25), (22, 24, 309, 289), (288, 308, 305, 285), (284, 304, 301, 281), (280, 300, 297, 277), (272, 292, 25, 23), (20, 22, 289, 269), (268, 288, 285, 265), (264, 284, 281, 261), (260, 280, 277, 257), (18, 248, 609, 52), (249, 244, 605, 608), (245, 240, 601, 604), (241, 236, 597, 600), (237, 232, 593, 596), (68, 752, 789, 69), (66, 749, 752, 68), (748, 745, 756, 753), (744, 741, 760, 757), (740, 737, 764, 761), (17, 212, 573, 51), (14, 16, 229, 209), (208, 228, 225, 205), (204, 224, 221, 201), (200, 220, 217, 197), (192, 212, 17, 15), (12, 14, 209, 189), (188, 208, 205, 185), (184, 204, 201, 181), (180, 200, 197, 177), (172, 192, 15, 13), (10, 12, 189, 169), (168, 188, 185, 165), (164, 184, 181, 161), (160, 180, 177, 157), (152, 172, 13, 11), (8, 10, 169, 149), (148, 168, 165, 145), (144, 164, 161, 141), (140, 160, 157, 137), (132, 152, 11, 9), (6, 8, 149, 129), (128, 148, 145, 125), (124, 144, 141, 121), (120, 140, 137, 117), (112, 132, 9, 7), (4, 6, 129, 109), (108, 128, 125, 105), (104, 124, 121, 101), (100, 120, 117, 97), (35, 2, 88, 428), (429, 89, 84, 424), (425, 85, 80, 420), (421, 81, 76, 416), (417, 77, 72, 412), (34, 35, 428, 393), (32, 34, 393, 388), (389, 392, 397, 384), (385, 396, 401, 380), (381, 400, 405, 376), (249, 608, 610, 251), (251, 610, 611, 250), (250, 611, 609, 248), (245, 604, 606, 247), (247, 606, 607, 246), (246, 607, 605, 244), (241, 600, 602, 243), (243, 602, 603, 242), (242, 603, 601, 240), (237, 596, 598, 239), (239, 598, 599, 238), (238, 599, 597, 236), (233, 592, 594, 235), (235, 594, 595, 234), (234, 595, 593, 232), (213, 572, 574, 215), (215, 574, 575, 214), (214, 575, 573, 212), (217, 576, 578, 219), (219, 578, 579, 218), (218, 579, 577, 216), (221, 580, 582, 223), (223, 582, 583, 222), (222, 583, 581, 220), (225, 584, 586, 227), (227, 586, 587, 226), (226, 587, 585, 224), (229, 588, 590, 231), (231, 590, 591, 230), (230, 591, 589, 228), (753, 788, 790, 755), (755, 790, 791, 754), (754, 791, 789, 752), (757, 784, 786, 759), (759, 786, 787, 758), (758, 787, 785, 756), (761, 780, 782, 763), (763, 782, 783, 762), (762, 783, 781, 760), (765, 776, 778, 767), (767, 778, 779, 766), (766, 779, 777, 764), (769, 772, 774, 771), (771, 774, 775, 770), (770, 775, 773, 768), (788, 448, 450, 790), (790, 450, 451, 791), (791, 451, 449, 789), (784, 444, 446, 786), (786, 446, 447, 787), (787, 447, 445, 785), (780, 440, 442, 782), (782, 442, 443, 783), (783, 443, 441, 781), (776, 436, 438, 778), (778, 438, 439, 779), (779, 439, 437, 777), (772, 432, 434, 774), (774, 434, 435, 775), (775, 435, 433, 773), (729, 748, 750, 731), (731, 750, 751, 730), (730, 751, 749, 728), (725, 744, 746, 727), (727, 746, 747, 726), (726, 747, 745, 724), (721, 740, 742, 723), (723, 742, 743, 722), (722, 743, 741, 720), (717, 736, 738, 719), (719, 738, 739, 718), (718, 739, 737, 716), (713, 732, 734, 715), (715, 734, 735, 714), (714, 735, 733, 712), (709, 729, 731, 711), (711, 731, 730, 710), (710, 730, 728, 708), (705, 725, 727, 707), (707, 727, 726, 706), (706, 726, 724, 704), (701, 721, 723, 703), (703, 723, 722, 702), (702, 722, 720, 700), (697, 717, 719, 699), (699, 719, 718, 698), (698, 718, 716, 696), (693, 713, 715, 695), (695, 715, 714, 694), (694, 714, 712, 692), (689, 709, 711, 691), (691, 711, 710, 690), (690, 710, 708, 688), (685, 705, 707, 687), (687, 707, 706, 686), (686, 706, 704, 684), (681, 701, 703, 683), (683, 703, 702, 682), (682, 702, 700, 680), (677, 697, 699, 679), (679, 699, 698, 678), (678, 698, 696, 676), (673, 693, 695, 675), (675, 695, 694, 674), (674, 694, 692, 672), (669, 689, 691, 671), (671, 691, 690, 670), (670, 690, 688, 668), (665, 685, 687, 667), (667, 687, 686, 666), (666, 686, 684, 664), (661, 681, 683, 663), (663, 683, 682, 662), (662, 682, 680, 660), (657, 677, 679, 659), (659, 679, 678, 658), (658, 678, 676, 656), (653, 673, 675, 655), (655, 675, 674, 654), (654, 674, 672, 652), (649, 669, 671, 651), (651, 671, 670, 650), (650, 670, 668, 648), (645, 665, 667, 647), (647, 667, 666, 646), (646, 666, 664, 644), (641, 661, 663, 643), (643, 663, 662, 642), (642, 662, 660, 640), (637, 657, 659, 639), (639, 659, 658, 638), (638, 658, 656, 636), (633, 653, 655, 635), (635, 655, 654, 634), (634, 654, 652, 632), (629, 649, 651, 631), (631, 651, 650, 630), (630, 650, 648, 628), (625, 645, 647, 627), (627, 647, 646, 626), (626, 646, 644, 624), (621, 641, 643, 623), (623, 643, 642, 622), (622, 642, 640, 620), (617, 637, 639, 619), (619, 639, 638, 618), (618, 638, 636, 616), (613, 633, 635, 615), (615, 635, 634, 614), (614, 634, 632, 612), (608, 629, 631, 610), (610, 631, 630, 611), (611, 630, 628, 609), (604, 625, 627, 606), (606, 627, 626, 607), (607, 626, 624, 605), (600, 621, 623, 602), (602, 623, 622, 603), (603, 622, 620, 601), (596, 617, 619, 598), (598, 619, 618, 599), (599, 618, 616, 597), (592, 613, 615, 594), (594, 615, 614, 595), (595, 614, 612, 593), (569, 589, 591, 571), (571, 591, 590, 570), (570, 590, 588, 568), (565, 585, 587, 567), (567, 587, 586, 566), (566, 586, 584, 564), (561, 581, 583, 563), (563, 583, 582, 562), (562, 582, 580, 560), (557, 577, 579, 559), (559, 579, 578, 558), (558, 578, 576, 556), (553, 573, 575, 555), (555, 575, 574, 554), (554, 574, 572, 552), (549, 569, 571, 551), (551, 571, 570, 550), (550, 570, 568, 548), (545, 565, 567, 547), (547, 567, 566, 546), (546, 566, 564, 544), (541, 561, 563, 543), (543, 563, 562, 542), (542, 562, 560, 540), (537, 557, 559, 539), (539, 559, 558, 538), (538, 558, 556, 536), (533, 553, 555, 535), (535, 555, 554, 534), (534, 554, 552, 532), (529, 549, 551, 531), (531, 551, 550, 530), (530, 550, 548, 528), (525, 545, 547, 527), (527, 547, 546, 526), (526, 546, 544, 524), (521, 541, 543, 523), (523, 543, 542, 522), (522, 542, 540, 520), (517, 537, 539, 519), (519, 539, 538, 518), (518, 538, 536, 516), (513, 533, 535, 515), (515, 535, 534, 514), (514, 534, 532, 512), (509, 529, 531, 511), (511, 531, 530, 510), (510, 530, 528, 508), (505, 525, 527, 507), (507, 527, 526, 506), (506, 526, 524, 504), (501, 521, 523, 503), (503, 523, 522, 502), (502, 522, 520, 500), (497, 517, 519, 499), (499, 519, 518, 498), (498, 518, 516, 496), (493, 513, 515, 495), (495, 515, 514, 494), (494, 514, 512, 492), (489, 509, 511, 491), (491, 511, 510, 490), (490, 510, 508, 488), (485, 505, 507, 487), (487, 507, 506, 486), (486, 506, 504, 484), (481, 501, 503, 483), (483, 503, 502, 482), (482, 502, 500, 480), (477, 497, 499, 479), (479, 499, 498, 478), (478, 498, 496, 476), (473, 493, 495, 475), (475, 495, 494, 474), (474, 494, 492, 472), (469, 489, 491, 471), (471, 491, 490, 470), (470, 490, 488, 468), (465, 485, 487, 467), (467, 487, 486, 466), (466, 486, 484, 464), (461, 481, 483, 463), (463, 483, 482, 462), (462, 482, 480, 460), (457, 477, 479, 459), (459, 479, 478, 458), (458, 478, 476, 456), (453, 473, 475, 455), (455, 475, 474, 454), (454, 474, 472, 452), (448, 469, 471, 450), (450, 471, 470, 451), (451, 470, 468, 449), (444, 465, 467, 446), (446, 467, 466, 447), (447, 466, 464, 445), (440, 461, 463, 442), (442, 463, 462, 443), (443, 462, 460, 441), (436, 457, 459, 438), (438, 459, 458, 439), (439, 458, 456, 437), (432, 453, 455, 434), (434, 455, 454, 435), (435, 454, 452, 433), (429, 392, 394, 431), (83, 423, 821, 836), (430, 395, 393, 428), (425, 396, 398, 427), (218, 198, 918, 804), (426, 399, 397, 424), (421, 400, 402, 423), (294, 274, 900, 890), (422, 403, 401, 420), (417, 404, 406, 419), (427, 398, 816, 817), (418, 407, 405, 416), (413, 408, 410, 415), (130, 110, 962, 952), (414, 411, 409, 412), (89, 429, 431, 91), (335, 355, 861, 871), (90, 430, 428, 88), (85, 425, 427, 87), (171, 191, 923, 933), (86, 426, 424, 84), (81, 421, 423, 83), (74, 95, 971, 841), (82, 422, 420, 80), (77, 417, 419, 79), (251, 250, 792, 793), (78, 418, 416, 76), (73, 413, 415, 75), (242, 263, 907, 796), (74, 414, 412, 72), (389, 368, 370, 391), (94, 75, 840, 970), (390, 371, 369, 388), (385, 364, 366, 387), (354, 334, 870, 858), (386, 367, 365, 384), (381, 360, 362, 383), (215, 214, 802, 803), (382, 363, 361, 380), (377, 356, 358, 379), (190, 170, 932, 922), (378, 359, 357, 376), (373, 352, 354, 375), (262, 243, 797, 906), (374, 355, 353, 372), (368, 348, 350, 370), (307, 327, 875, 885), (371, 351, 349, 369), (364, 344, 346, 366), (143, 163, 937, 947), (367, 347, 345, 365), (360, 340, 342, 362), (426, 86, 835, 818), (363, 343, 341, 361), (356, 336, 338, 358), (78, 99, 969, 839), (359, 339, 337, 357), (352, 332, 334, 354), (326, 306, 884, 874), (355, 335, 333, 353), (348, 328, 330, 350), (162, 142, 946, 936), (351, 331, 329, 349), (344, 324, 326, 346), (363, 382, 852, 853), (347, 327, 325, 345), (340, 320, 322, 342), (203, 223, 807, 917), (343, 323, 321, 341), (336, 316, 318, 338), (279, 299, 889, 899), (339, 319, 317, 337), (332, 312, 314, 334), (115, 135, 951, 961), (335, 315, 313, 333), (328, 308, 310, 330), (87, 427, 817, 834), (331, 311, 309, 329), (324, 304, 306, 326), (246, 267, 905, 794), (327, 307, 305, 325), (320, 300, 302, 322), (98, 79, 838, 968), (323, 303, 301, 321), (316, 296, 298, 318), (266, 247, 795, 904), (319, 299, 297, 317), (312, 292, 294, 314), (222, 202, 916, 806), (315, 295, 293, 313), (308, 288, 290, 310), (395, 430, 814, 815), (311, 291, 289, 309), (304, 284, 286, 306), (298, 278, 898, 888), (307, 287, 285, 305), (300, 280, 282, 302), (134, 114, 960, 950), (303, 283, 281, 301), (296, 276, 278, 298), (339, 359, 857, 869), (299, 279, 277, 297), (292, 272, 274, 294), (175, 195, 921, 931), (295, 275, 273, 293), (288, 268, 270, 290), (383, 362, 850, 851), (291, 271, 269, 289), (284, 264, 266, 286), (82, 103, 967, 837), (287, 267, 265, 285), (280, 260, 262, 282), (358, 338, 868, 854), (283, 263, 261, 281), (276, 256, 258, 278), (194, 174, 930, 920), (279, 259, 257, 277), (272, 252, 254, 274), (250, 271, 903, 792), (275, 255, 253, 273), (268, 249, 251, 270), (102, 83, 836, 966), (271, 250, 248, 269), (264, 245, 247, 266), (311, 331, 873, 883), (267, 246, 244, 265), (260, 241, 243, 262), (147, 167, 935, 945), (263, 242, 240, 261), (256, 237, 239, 258), (431, 394, 812, 813), (259, 238, 236, 257), (252, 233, 235, 254), (270, 251, 793, 902), (255, 234, 232, 253), (748, 753, 755, 750), (750, 755, 754, 751), (751, 754, 752, 749), (744, 757, 759, 746), (746, 759, 758, 747), (747, 758, 756, 745), (740, 761, 763, 742), (742, 763, 762, 743), (743, 762, 760, 741), (736, 765, 767, 738), (738, 767, 766, 739), (739, 766, 764, 737), (732, 769, 771, 734), (734, 771, 770, 735), (735, 770, 768, 733), (228, 208, 210, 230), (430, 90, 833, 814), (231, 211, 209, 229), (224, 204, 206, 226), (330, 310, 882, 872), (227, 207, 205, 225), (220, 200, 202, 222), (166, 146, 944, 934), (223, 203, 201, 221), (216, 196, 198, 218), (207, 227, 809, 915), (219, 199, 197, 217), (212, 192, 194, 214), (283, 303, 887, 897), (215, 195, 193, 213), (208, 188, 190, 210), (119, 139, 949, 959), (211, 191, 189, 209), (204, 184, 186, 206), (235, 234, 800, 801), (207, 187, 185, 205), (200, 180, 182, 202), (91, 431, 813, 832), (203, 183, 181, 201), (196, 176, 178, 198), (86, 107, 965, 835), (199, 179, 177, 197), (192, 172, 174, 194), (106, 87, 834, 964), (195, 175, 173, 193), (188, 168, 170, 190), (231, 230, 810, 811), (191, 171, 169, 189), (184, 164, 166, 186), (226, 206, 914, 808), (187, 167, 165, 185), (180, 160, 162, 182), (302, 282, 896, 886), (183, 163, 161, 181), (176, 156, 158, 178), (138, 118, 958, 948), (179, 159, 157, 177), (172, 152, 154, 174), (343, 363, 853, 867), (175, 155, 153, 173), (168, 148, 150, 170), (179, 199, 919, 929), (171, 151, 149, 169), (164, 144, 146, 166), (255, 275, 901, 911), (167, 147, 145, 165), (160, 140, 142, 162), (367, 386, 848, 849), (163, 143, 141, 161), (156, 136, 138, 158), (362, 342, 866, 850), (159, 139, 137, 157), (152, 132, 134, 154), (198, 178, 928, 918), (155, 135, 133, 153), (148, 128, 130, 150), (274, 254, 910, 900), (151, 131, 129, 149), (144, 124, 126, 146), (90, 111, 963, 833), (147, 127, 125, 145), (140, 120, 122, 142), (315, 335, 871, 881), (143, 123, 121, 141), (136, 116, 118, 138), (151, 171, 933, 943), (139, 119, 117, 137), (132, 112, 114, 134), (110, 91, 832, 962), (135, 115, 113, 133), (128, 108, 110, 130), (387, 366, 846, 847), (131, 111, 109, 129), (124, 104, 106, 126), (411, 414, 830, 831), (127, 107, 105, 125), (120, 100, 102, 122), (334, 314, 880, 870), (123, 103, 101, 121), (116, 96, 98, 118), (170, 150, 942, 932), (119, 99, 97, 117), (112, 92, 94, 114), (211, 231, 811, 913), (115, 95, 93, 113), (108, 89, 91, 110), (287, 307, 885, 895), (111, 90, 88, 109), (104, 85, 87, 106), (123, 143, 947, 957), (107, 86, 84, 105), (100, 81, 83, 102), (230, 210, 912, 810), (103, 82, 80, 101), (96, 77, 79, 98), (306, 286, 894, 884), (99, 78, 76, 97), (92, 73, 75, 94), (142, 122, 956, 946), (95, 74, 72, 93), (392, 389, 391, 394), (347, 367, 849, 865), (395, 390, 388, 393), (396, 385, 387, 398), (183, 203, 917, 927), (399, 386, 384, 397), (400, 381, 383, 402), (259, 279, 899, 909), (403, 382, 380, 401), (404, 377, 379, 406), (415, 410, 828, 829), (407, 378, 376, 405), (408, 373, 375, 410), (95, 115, 961, 971), (411, 374, 372, 409), (413, 73, 3, 36), (813, 812, 815, 814), (817, 816, 819, 818), (821, 820, 823, 822), (825, 824, 827, 826), (829, 828, 831, 830), (832, 813, 814, 833), (834, 817, 818, 835), (836, 821, 822, 837), (838, 825, 826, 839), (840, 829, 830, 841), (843, 842, 845, 844), (847, 846, 849, 848), (851, 850, 853, 852), (855, 854, 857, 856), (859, 858, 861, 860), (842, 862, 863, 845), (846, 864, 865, 849), (850, 866, 867, 853), (854, 868, 869, 857), (858, 870, 871, 861), (862, 872, 873, 863), (864, 874, 875, 865), (866, 876, 877, 867), (868, 878, 879, 869), (870, 880, 881, 871), (872, 882, 883, 873), (874, 884, 885, 875), (876, 886, 887, 877), (878, 888, 889, 879), (880, 890, 891, 881), (882, 892, 893, 883), (884, 894, 895, 885), (886, 896, 897, 887), (888, 898, 899, 889), (890, 900, 901, 891), (892, 902, 903, 893), (894, 904, 905, 895), (896, 906, 907, 897), (898, 908, 909, 899), (900, 910, 911, 901), (902, 793, 792, 903), (904, 795, 794, 905), (906, 797, 796, 907), (908, 799, 798, 909), (910, 801, 800, 911), (810, 912, 913, 811), (808, 914, 915, 809), (806, 916, 917, 807), (804, 918, 919, 805), (802, 920, 921, 803), (912, 922, 923, 913), (914, 924, 925, 915), (916, 926, 927, 917), (918, 928, 929, 919), (920, 930, 931, 921), (922, 932, 933, 923), (924, 934, 935, 925), (926, 936, 937, 927), (928, 938, 939, 929), (930, 940, 941, 931), (932, 942, 943, 933), (934, 944, 945, 935), (936, 946, 947, 937), (938, 948, 949, 939), (940, 950, 951, 941), (942, 952, 953, 943), (944, 954, 955, 945), (946, 956, 957, 947), (948, 958, 959, 949), (950, 960, 961, 951), (952, 962, 963, 953), (954, 964, 965, 955), (956, 966, 967, 957), (958, 968, 969, 959), (960, 970, 971, 961), (962, 832, 833, 963), (964, 834, 835, 965), (966, 836, 837, 967), (968, 838, 839, 969), (970, 840, 841, 971), (812, 843, 844, 815), (816, 847, 848, 819), (820, 851, 852, 823), (824, 855, 856, 827), (828, 859, 860, 831), (258, 239, 799, 908), (111, 131, 953, 963), (275, 295, 891, 901), (199, 219, 805, 919), (379, 358, 854, 855), (158, 138, 948, 938), (322, 302, 886, 876), (394, 391, 843, 812), (238, 259, 909, 798), (399, 426, 818, 819), (390, 395, 815, 844), (422, 82, 837, 822), (139, 159, 939, 949), (303, 323, 877, 887), (186, 166, 934, 924), (350, 330, 872, 862), (359, 378, 856, 857), (254, 235, 801, 910), (398, 387, 847, 816), (234, 255, 911, 800), (167, 187, 925, 935), (331, 351, 863, 873), (126, 106, 964, 954), (290, 270, 902, 892), (214, 194, 920, 802), (386, 399, 819, 848), (219, 218, 804, 805), (79, 419, 825, 838), (107, 127, 955, 965), (271, 291, 893, 903), (195, 215, 803, 921), (247, 246, 794, 795), (154, 134, 950, 940), (318, 298, 888, 878), (423, 402, 820, 821), (402, 383, 851, 820), (418, 78, 839, 826), (135, 155, 941, 951), (299, 319, 879, 889), (382, 403, 823, 852), (182, 162, 936, 926), (346, 326, 874, 864), (375, 354, 858, 859), (403, 422, 822, 823), (163, 183, 927, 937), (327, 347, 865, 875), (122, 102, 966, 956), (286, 266, 904, 894), (210, 190, 922, 912), (406, 379, 855, 824), (355, 374, 860, 861), (378, 407, 827, 856), (75, 415, 829, 840), (103, 123, 957, 967), (267, 287, 895, 905), (191, 211, 913, 923), (150, 130, 952, 942), (314, 294, 890, 880), (414, 74, 841, 830), (223, 222, 806, 807), (131, 151, 943, 953), (295, 315, 881, 891), (410, 375, 859, 828), (178, 158, 938, 928), (342, 322, 876, 866), (243, 242, 796, 797), (374, 411, 831, 860), (419, 406, 824, 825), (159, 179, 929, 939), (323, 343, 867, 877), (118, 98, 968, 958), (282, 262, 906, 896), (206, 186, 924, 914), (370, 350, 862, 842), (99, 119, 959, 969), (263, 283, 897, 907), (407, 418, 826, 827), (187, 207, 915, 925), (351, 371, 845, 863), (146, 126, 954, 944), (310, 290, 892, 882), (391, 370, 842, 843), (127, 147, 945, 955), (291, 311, 883, 893), (174, 154, 940, 930), (338, 318, 878, 868), (371, 390, 844, 845), (155, 175, 931, 941), (227, 226, 808, 809), (319, 339, 869, 879), (114, 94, 970, 960), (278, 258, 908, 898), (202, 182, 926, 916), (366, 346, 864, 846), (239, 238, 798, 799)])
me_cylinder.use_remesh_preserve_volume = False
me_cylinder.use_remesh_preserve_attributes = False
me_cylinder.use_mirror_vertex_groups = False
me_cylinder.update()
me_cube = bpy.data.meshes.new('Cube')
me_cube.from_pydata([(0.7555, 2.0, 0.002057), (1.0, 1.755, 0.002057), (0.849, 1.981, 0.002057), (0.9284, 1.928, 0.002057), (0.9814, 1.849, 0.002057), (1.0, -1.755, 0.002057), (0.7555, -2.0, 0.002057), (0.9814, -1.849, 0.002057), (0.9284, -1.928, 0.002057), (0.849, -1.981, 0.002057), (-0.7555, -2.0, 0.002057), (-1.0, -1.755, 0.002057), (-0.849, -1.981, 0.002057), (-0.9284, -1.928, 0.002057), (-0.9814, -1.849, 0.002057), (-1.0, 1.755, 0.002057), (-0.7555, 2.0, 0.002057), (-0.9814, 1.849, 0.002057), (-0.9284, 1.928, 0.002057), (-0.849, 1.981, 0.002057), (0.6929, 1.937, 2.002), (0.9375, 1.693, 2.002), (0.7865, 1.919, 2.002), (0.8658, 1.866, 2.002), (0.9189, 1.787, 2.002), (0.9375, -1.693, 2.002), (0.6929, -1.937, 2.002), (0.9189, -1.787, 2.002), (0.8658, -1.866, 2.002), (0.7865, -1.919, 2.002), (-0.6929, -1.937, 2.002), (-0.9375, -1.693, 2.002), (-0.7865, -1.919, 2.002), (-0.8658, -1.866, 2.002), (-0.9189, -1.787, 2.002), (-0.6929, 1.937, 2.002), (-0.9375, 1.693, 2.002), (-0.7865, 1.919, 2.002), (-0.8658, 1.866, 2.002), (-0.9189, 1.787, 2.002), (0.7388, 1.983, 2.002), (0.9834, 1.739, 2.002), (0.8324, 1.965, 2.002), (0.9118, 1.912, 2.002), (0.9648, 1.832, 2.002), (0.7388, -1.983, 2.002), (0.9834, -1.739, 2.002), (0.8324, -1.965, 2.002), (0.9118, -1.912, 2.002), (0.9648, -1.832, 2.002), (-0.9834, 1.739, 2.002), (-0.7388, 1.983, 2.002), (-0.9648, 1.832, 2.002), (-0.9118, 1.912, 2.002), (-0.8324, 1.965, 2.002), (-0.7388, -1.983, 2.002), (-0.9834, -1.739, 2.002), (-0.8324, -1.965, 2.002), (-0.9118, -1.912, 2.002), (-0.9648, -1.832, 2.002), (0.9209, 1.676, 0.1856), (0.6763, 1.921, 0.1856), (0.9022, 1.77, 0.1856), (0.8492, 1.849, 0.1856), (0.7699, 1.902, 0.1856), (0.6763, -1.921, 0.1856), (0.9209, -1.676, 0.1856), (0.7699, -1.902, 0.1856), (0.8492, -1.849, 0.1856), (0.9022, -1.77, 0.1856), (-0.6763, 1.921, 0.1856), (-0.9209, 1.676, 0.1856), (-0.7699, 1.902, 0.1856), (-0.8492, 1.849, 0.1856), (-0.9022, 1.77, 0.1856), (-0.9209, -1.676, 0.1856), (-0.6763, -1.921, 0.1856), (-0.9022, -1.77, 0.1856), (-0.8492, -1.849, 0.1856), (-0.7699, -1.902, 0.1856), (0.7555, 2.0, 2.002), (1.0, 1.755, 2.002), (0.849, 1.981, 2.002), (0.9284, 1.928, 2.002), (0.9814, 1.849, 2.002), (1.0, -1.755, 2.002), (0.7555, -2.0, 2.002), (0.9814, -1.849, 2.002), (0.9284, -1.928, 2.002), (0.849, -1.981, 2.002), (-1.0, 1.755, 2.002), (-0.7555, 2.0, 2.002), (-0.9814, 1.849, 2.002), (-0.9284, 1.928, 2.002), (-0.849, 1.981, 2.002), (-0.7555, -2.0, 2.002), (-1.0, -1.755, 2.002), (-0.849, -1.981, 2.002), (-0.9284, -1.928, 2.002), (-0.9814, -1.849, 2.002), (0.9209, 1.676, 2.002), (0.6763, 1.921, 2.002), (0.9022, 1.77, 2.002), (0.8492, 1.849, 2.002), (0.7699, 1.902, 2.002), (0.6763, -1.921, 2.002), (0.9209, -1.676, 2.002), (0.7699, -1.902, 2.002), (0.8492, -1.849, 2.002), (0.9022, -1.77, 2.002), (-0.6763, 1.921, 2.002), (-0.9209, 1.676, 2.002), (-0.7699, 1.902, 2.002), (-0.8492, 1.849, 2.002), (-0.9022, 1.77, 2.002), (-0.9209, -1.676, 2.002), (-0.6763, -1.921, 2.002), (-0.9022, -1.77, 2.002), (-0.8492, -1.849, 2.002), (-0.7699, -1.902, 2.002), (0.7388, 1.983, 2.037), (0.9834, 1.739, 2.037), (0.8324, 1.965, 2.037), (0.9118, 1.912, 2.037), (0.9648, 1.832, 2.037), (0.9375, 1.693, 2.037), (0.6929, 1.937, 2.037), (0.9189, 1.787, 2.037), (0.8658, 1.866, 2.037), (0.7865, 1.919, 2.037), (0.6929, -1.937, 2.037), (0.9375, -1.693, 2.037), (0.7865, -1.919, 2.037), (0.8658, -1.866, 2.037), (0.9189, -1.787, 2.037), (0.9834, -1.739, 2.037), (0.7388, -1.983, 2.037), (0.9648, -1.832, 2.037), (0.9118, -1.912, 2.037), (0.8324, -1.965, 2.037), (-0.9834, 1.739, 2.037), (-0.7388, 1.983, 2.037), (-0.9648, 1.832, 2.037), (-0.9118, 1.912, 2.037), (-0.8324, 1.965, 2.037), (-0.6929, 1.937, 2.037), (-0.9375, 1.693, 2.037), (-0.7865, 1.919, 2.037), (-0.8658, 1.866, 2.037), (-0.9189, 1.787, 2.037), (-0.9375, -1.693, 2.037), (-0.6929, -1.937, 2.037), (-0.9189, -1.787, 2.037), (-0.8658, -1.866, 2.037), (-0.7865, -1.919, 2.037), (-0.7388, -1.983, 2.037), (-0.9834, -1.739, 2.037), (-0.8324, -1.965, 2.037), (-0.9118, -1.912, 2.037), (-0.9648, -1.832, 2.037), (0.9834, 1.735, 2.037), (0.7353, 1.983, 2.037), (0.9645, 1.83, 2.037), (0.9107, 1.911, 2.037), (0.8302, 1.965, 2.037), (0.9375, 1.689, 2.037), (0.6894, 1.937, 2.037), (0.9186, 1.784, 2.037), (0.8648, 1.865, 2.037), (0.7843, 1.919, 2.037), (0.6894, -1.937, 2.037), (0.9375, -1.689, 2.037), (0.7843, -1.919, 2.037), (0.8648, -1.865, 2.037), (0.9186, -1.784, 2.037), (0.9834, -1.735, 2.037), (0.7353, -1.983, 2.037), (0.9645, -1.83, 2.037), (0.9107, -1.911, 2.037), (0.8302, -1.965, 2.037), (-0.7353, 1.983, 2.037), (-0.9834, 1.735, 2.037), (-0.8302, 1.965, 2.037), (-0.9107, 1.911, 2.037), (-0.9645, 1.83, 2.037), (-0.9375, 1.689, 2.037), (-0.6894, 1.937, 2.037), (-0.9186, 1.784, 2.037), (-0.8648, 1.865, 2.037), (-0.7843, 1.919, 2.037), (-0.9375, -1.689, 2.037), (-0.6894, -1.937, 2.037), (-0.9186, -1.784, 2.037), (-0.8648, -1.865, 2.037), (-0.7843, -1.919, 2.037), (-0.9834, -1.735, 2.037), (-0.7353, -1.983, 2.037), (-0.9645, -1.83, 2.037), (-0.9107, -1.911, 2.037), (-0.8302, -1.965, 2.037), (0.7555, 2.0, 0.1769), (1.0, 1.755, 0.1769), (0.849, 1.981, 0.1769), (0.9284, 1.928, 0.1769), (0.9814, 1.849, 0.1769), (1.0, -1.755, 0.1769), (0.7555, -2.0, 0.1769), (0.9814, -1.849, 0.1769), (0.9284, -1.928, 0.1769), (0.849, -1.981, 0.1769), (-0.7555, -2.0, 0.1769), (-1.0, -1.755, 0.1769), (-0.849, -1.981, 0.1769), (-0.9284, -1.928, 0.1769), (-0.9814, -1.849, 0.1769), (-1.0, 1.755, 0.1769), (-0.7555, 2.0, 0.1769), (-0.9814, 1.849, 0.1769), (-0.9284, 1.928, 0.1769), (-0.849, 1.981, 0.1769), (0.7555, 2.0, 0.3669), (1.0, 1.755, 0.3669), (0.849, 1.981, 0.3669), (0.9284, 1.928, 0.3669), (0.9814, 1.849, 0.3669), (1.0, -1.755, 0.3669), (0.7555, -2.0, 0.3669), (0.9814, -1.849, 0.3669), (0.9284, -1.928, 0.3669), (0.849, -1.981, 0.3669), (-0.7555, -2.0, 0.3669), (-1.0, -1.755, 0.3669), (-0.849, -1.981, 0.3669), (-0.9284, -1.928, 0.3669), (-0.9814, -1.849, 0.3669), (-1.0, 1.755, 0.3669), (-0.7555, 2.0, 0.3669), (-0.9814, 1.849, 0.3669), (-0.9284, 1.928, 0.3669), (-0.849, 1.981, 0.3669), (1.046, 1.802, 0.2111), (0.8018, 2.046, 0.2111), (1.028, 1.895, 0.2111), (0.9748, 1.975, 0.2111), (0.8954, 2.028, 0.2111), (-1.046, 1.802, 0.2111), (-0.8018, 2.046, 0.2111), (-1.028, 1.895, 0.2111), (-0.9748, 1.975, 0.2111), (-0.8954, 2.028, 0.2111), (-0.8018, -2.046, 0.2111), (-1.046, -1.802, 0.2111), (-0.8954, -2.028, 0.2111), (-0.9748, -1.975, 0.2111), (-1.028, -1.895, 0.2111), (0.8018, -2.046, 0.2111), (1.046, -1.802, 0.2111), (0.8954, -2.028, 0.2111), (0.9748, -1.975, 0.2111), (1.028, -1.895, 0.2111), (1.046, 1.802, 0.3327), (0.8018, 2.046, 0.3327), (1.028, 1.895, 0.3327), (0.9748, 1.975, 0.3327), (0.8954, 2.028, 0.3327), (0.8018, -2.046, 0.3327), (1.046, -1.802, 0.3327), (0.8954, -2.028, 0.3327), (0.9748, -1.975, 0.3327), (1.028, -1.895, 0.3327), (-1.046, -1.802, 0.3669), (-0.8018, -2.046, 0.3669), (-1.028, -1.895, 0.3669), (-0.9748, -1.975, 0.3669), (-0.8954, -2.028, 0.3669), (-0.8018, 2.046, 0.3669), (-1.046, 1.802, 0.3669), (-0.8954, 2.028, 0.3669), (-0.9748, 1.975, 0.3669), (-1.028, 1.895, 0.3669), (0.8018, 2.046, 0.1769), (1.046, 1.802, 0.1769), (0.8954, 2.028, 0.1769), (0.9748, 1.975, 0.1769), (1.028, 1.895, 0.1769), (-1.046, 1.802, 0.1769), (-0.8018, 2.046, 0.1769), (-1.028, 1.895, 0.1769), (-0.9748, 1.975, 0.1769), (-0.8954, 2.028, 0.1769), (-0.8018, -2.046, 0.1769), (-1.046, -1.802, 0.1769), (-0.8954, -2.028, 0.1769), (-0.9748, -1.975, 0.1769), (-1.028, -1.895, 0.1769), (1.046, -1.802, 0.1769), (0.8018, -2.046, 0.1769), (1.028, -1.895, 0.1769), (0.9748, -1.975, 0.1769), (0.8954, -2.028, 0.1769), (1.046, 1.802, 0.3669), (0.8018, 2.046, 0.3669), (1.028, 1.895, 0.3669), (0.9748, 1.975, 0.3669), (0.8954, 2.028, 0.3669), (-1.046, 1.802, 0.3327), (-0.8018, 2.046, 0.3327), (-1.028, 1.895, 0.3327), (-0.9748, 1.975, 0.3327), (-0.8954, 2.028, 0.3327), (-0.8018, -2.046, 0.3327), (-1.046, -1.802, 0.3327), (-0.8954, -2.028, 0.3327), (-0.9748, -1.975, 0.3327), (-1.028, -1.895, 0.3327), (0.8018, -2.046, 0.3669), (1.046, -1.802, 0.3669), (0.8954, -2.028, 0.3669), (0.9748, -1.975, 0.3669), (1.028, -1.895, 0.3669), (0.7349, 1.979, 0.2111), (0.9795, 1.735, 0.2111), (0.8285, 1.961, 0.2111), (0.9079, 1.908, 0.2111), (0.9609, 1.829, 0.2111), (0.7349, 1.979, 0.3327), (0.9795, 1.735, 0.3327), (0.8285, 1.961, 0.3327), (0.9079, 1.908, 0.3327), (0.9609, 1.829, 0.3327), (0.9795, -1.735, 0.2111), (0.7349, -1.979, 0.2111), (0.9609, -1.829, 0.2111), (0.9079, -1.908, 0.2111), (0.8285, -1.961, 0.2111), (0.9795, -1.735, 0.3327), (0.7349, -1.979, 0.3327), (0.9609, -1.829, 0.3327), (0.9079, -1.908, 0.3327), (0.8285, -1.961, 0.3327), (-0.9795, -1.735, 0.2111), (-0.7349, -1.979, 0.2111), (-0.9609, -1.829, 0.2111), (-0.9079, -1.908, 0.2111), (-0.8285, -1.961, 0.2111), (-0.9795, -1.735, 0.3327), (-0.7349, -1.979, 0.3327), (-0.9609, -1.829, 0.3327), (-0.9079, -1.908, 0.3327), (-0.8285, -1.961, 0.3327), (-0.7349, 1.979, 0.2111), (-0.9795, 1.735, 0.2111), (-0.8285, 1.961, 0.2111), (-0.9079, 1.908, 0.2111), (-0.9609, 1.829, 0.2111), (-0.7349, 1.979, 0.3327), (-0.9795, 1.735, 0.3327), (-0.8285, 1.961, 0.3327), (-0.9079, 1.908, 0.3327), (-0.9609, 1.829, 0.3327), (0.7555, 2.0, 1.732), (1.0, 1.755, 1.732), (0.849, 1.981, 1.732), (0.9284, 1.928, 1.732), (0.9814, 1.849, 1.732), (1.0, 1.755, 1.9), (0.7555, 2.0, 1.9), (0.9814, 1.849, 1.9), (0.9284, 1.928, 1.9), (0.849, 1.981, 1.9), (1.0, -1.755, 1.732), (0.7555, -2.0, 1.732), (0.9814, -1.849, 1.732), (0.9284, -1.928, 1.732), (0.849, -1.981, 1.732), (0.7555, -2.0, 1.9), (1.0, -1.755, 1.9), (0.849, -1.981, 1.9), (0.9284, -1.928, 1.9), (0.9814, -1.849, 1.9), (-0.7555, -2.0, 1.732), (-1.0, -1.755, 1.732), (-0.849, -1.981, 1.732), (-0.9284, -1.928, 1.732), (-0.9814, -1.849, 1.732), (-1.0, -1.755, 1.9), (-0.7555, -2.0, 1.9), (-0.9814, -1.849, 1.9), (-0.9284, -1.928, 1.9), (-0.849, -1.981, 1.9), (-1.0, 1.755, 1.732), (-0.7555, 2.0, 1.732), (-0.9814, 1.849, 1.732), (-0.9284, 1.928, 1.732), (-0.849, 1.981, 1.732), (-0.7555, 2.0, 1.9), (-1.0, 1.755, 1.9), (-0.849, 1.981, 1.9), (-0.9284, 1.928, 1.9), (-0.9814, 1.849, 1.9), (0.7941, 2.039, 1.732), (1.039, 1.794, 1.732), (0.8876, 2.02, 1.732), (0.967, 1.967, 1.732), (1.02, 1.888, 1.732), (0.7941, 2.039, 1.874), (1.039, 1.794, 1.874), (0.8876, 2.02, 1.874), (0.967, 1.967, 1.874), (1.02, 1.888, 1.874), (1.039, -1.794, 1.732), (0.7941, -2.039, 1.732), (1.02, -1.888, 1.732), (0.967, -1.967, 1.732), (0.8876, -2.02, 1.732), (1.039, -1.794, 1.874), (0.7941, -2.039, 1.874), (1.02, -1.888, 1.874), (0.967, -1.967, 1.874), (0.8876, -2.02, 1.874), (-0.7941, -2.039, 1.732), (-1.039, -1.794, 1.732), (-0.8876, -2.02, 1.732), (-0.967, -1.967, 1.732), (-1.02, -1.888, 1.732), (-0.7941, -2.039, 1.874), (-1.039, -1.794, 1.874), (-0.8876, -2.02, 1.874), (-0.967, -1.967, 1.874), (-1.02, -1.888, 1.874), (-1.039, 1.794, 1.732), (-0.7941, 2.039, 1.732), (-1.02, 1.888, 1.732), (-0.967, 1.967, 1.732), (-0.8876, 2.02, 1.732), (-1.039, 1.794, 1.874), (-0.7941, 2.039, 1.874), (-1.02, 1.888, 1.874), (-0.967, 1.967, 1.874), (-0.8876, 2.02, 1.874), (1.039, 1.794, 1.9), (0.7941, 2.039, 1.9), (1.02, 1.888, 1.9), (0.967, 1.967, 1.9), (0.8876, 2.02, 1.9), (-0.7941, 2.039, 1.9), (-1.039, 1.794, 1.9), (-0.8876, 2.02, 1.9), (-0.967, 1.967, 1.9), (-1.02, 1.888, 1.9), (0.7941, 2.039, 1.757), (1.039, 1.794, 1.757), (0.8876, 2.02, 1.757), (0.967, 1.967, 1.757), (1.02, 1.888, 1.757), (-1.039, 1.794, 1.757), (-0.7941, 2.039, 1.757), (-1.02, 1.888, 1.757), (-0.967, 1.967, 1.757), (-0.8876, 2.02, 1.757), (-0.7941, -2.039, 1.757), (-1.039, -1.794, 1.757), (-0.8876, -2.02, 1.757), (-0.967, -1.967, 1.757), (-1.02, -1.888, 1.757), (-1.039, -1.794, 1.9), (-0.7941, -2.039, 1.9), (-1.02, -1.888, 1.9), (-0.967, -1.967, 1.9), (-0.8876, -2.02, 1.9), (1.039, -1.794, 1.757), (0.7941, -2.039, 1.757), (1.02, -1.888, 1.757), (0.967, -1.967, 1.757), (0.8876, -2.02, 1.757), (0.7941, -2.039, 1.9), (1.039, -1.794, 1.9), (0.8876, -2.02, 1.9), (0.967, -1.967, 1.9), (1.02, -1.888, 1.9), (1.008, 1.763, 1.757), (0.7634, 2.008, 1.757), (0.9893, 1.857, 1.757), (0.9363, 1.936, 1.757), (0.857, 1.989, 1.757), (1.008, 1.763, 1.874), (0.7634, 2.008, 1.874), (0.9894, 1.857, 1.874), (0.9363, 1.936, 1.874), (0.857, 1.989, 1.874), (0.7634, -2.008, 1.757), (1.008, -1.763, 1.757), (0.857, -1.989, 1.757), (0.9363, -1.936, 1.757), (0.9893, -1.857, 1.757), (0.7634, -2.008, 1.874), (1.008, -1.763, 1.874), (0.857, -1.989, 1.874), (0.9363, -1.936, 1.874), (0.9893, -1.857, 1.874), (-1.008, -1.763, 1.757), (-0.7634, -2.008, 1.757), (-0.9893, -1.857, 1.757), (-0.9363, -1.936, 1.757), (-0.857, -1.989, 1.757), (-1.008, -1.763, 1.874), (-0.7634, -2.008, 1.874), (-0.9894, -1.857, 1.874), (-0.9363, -1.936, 1.874), (-0.857, -1.989, 1.874), (-0.7634, 2.008, 1.757), (-1.008, 1.763, 1.757), (-0.857, 1.989, 1.757), (-0.9363, 1.936, 1.757), (-0.9893, 1.857, 1.757), (-0.7634, 2.008, 1.874), (-1.008, 1.763, 1.874), (-0.857, 1.989, 1.874), (-0.9363, 1.936, 1.874), (-0.9893, 1.857, 1.874), (0.8592, 1.997, 2.002), (0.8592, 1.997, 1.9), (0.9413, 1.941, 1.9), (0.9413, 1.941, 2.002), (0.9966, 1.859, 1.9), (0.9966, 1.859, 2.002), (0.9966, -1.859, 2.002), (0.9966, -1.859, 1.9), (0.9413, -1.941, 1.9), (0.9413, -1.941, 2.002), (0.8592, -1.997, 1.9), (0.8592, -1.997, 2.002), (-0.8592, -1.997, 2.002), (-0.8592, -1.997, 1.9), (-0.9413, -1.941, 1.9), (-0.9413, -1.941, 2.002), (-0.9966, -1.859, 1.9), (-0.9966, -1.859, 2.002), (-0.9966, 1.859, 2.002), (-0.9966, 1.859, 1.9), (-0.9413, 1.941, 1.9), (-0.9413, 1.941, 2.002), (-0.8592, 1.997, 1.9), (-0.8592, 1.997, 2.002), (0.8592, 1.997, 0.1769), (0.8592, 1.997, 0.002057), (0.9413, 1.941, 0.002057), (0.9413, 1.941, 0.1769), (0.9966, 1.859, 0.002057), (0.9966, 1.859, 0.1769), (0.9966, -1.859, 0.1769), (0.9966, -1.859, 0.002057), (0.9413, -1.941, 0.002057), (0.9413, -1.941, 0.1769), (0.8592, -1.997, 0.002057), (0.8592, -1.997, 0.1769), (-0.8592, -1.997, 0.1769), (-0.8592, -1.997, 0.002057), (-0.9413, -1.941, 0.002057), (-0.9413, -1.941, 0.1769), (-0.9966, -1.859, 0.002057), (-0.9966, -1.859, 0.1769), (-0.9966, 1.859, 0.1769), (-0.9966, 1.859, 0.002057), (-0.9413, 1.941, 0.002057), (-0.9413, 1.941, 0.1769), (-0.8592, 1.997, 0.002057), (-0.8592, 1.997, 0.1769), (0.8592, 1.997, 0.3669), (0.9413, 1.941, 0.3669), (0.9966, 1.859, 0.3669), (0.9413, -1.941, 0.3669), (0.8592, -1.997, 0.3669), (0.9966, -1.859, 0.3669), (0.9208, -1.921, 0.2111), (0.8387, -1.976, 0.2111), (0.9761, -1.839, 0.2111), (0.8387, 1.976, 0.2111), (0.9208, 1.921, 0.2111), (0.9761, 1.839, 0.2111), (-0.9208, -1.921, 0.3327), (-0.8387, -1.976, 0.3327), (-0.9761, -1.839, 0.3327), (-0.8387, 1.976, 0.3327), (-0.9208, 1.921, 0.3327), (-0.9761, 1.839, 0.3327), (-0.9413, 1.941, 0.3669), (-0.8592, 1.997, 0.3669), (-0.9966, 1.859, 0.3669), (-0.8592, -1.997, 0.3669), (-0.9413, -1.941, 0.3669), (-0.9966, -1.859, 0.3669), (0.8387, 1.976, 0.3327), (0.9208, 1.921, 0.3327), (0.9761, 1.839, 0.3327), (0.9761, -1.839, 0.3327), (0.9208, -1.921, 0.3327), (0.8387, -1.976, 0.3327), (-0.8387, -1.976, 0.2111), (-0.9208, -1.921, 0.2111), (-0.9761, -1.839, 0.2111), (-0.9761, 1.839, 0.2111), (-0.9208, 1.921, 0.2111), (-0.8387, 1.976, 0.2111), (0.8592, 1.997, 1.732), (0.9413, 1.941, 1.732), (0.9966, 1.859, 1.732), (0.9966, -1.859, 1.732), (0.9413, -1.941, 1.732), (0.8592, -1.997, 1.732), (-0.8592, -1.997, 1.732), (-0.9413, -1.941, 1.732), (-0.9966, -1.859, 1.732), (-0.9966, 1.859, 1.732), (-0.9413, 1.941, 1.732), (-0.8592, 1.997, 1.732), (-0.8672, 2.005, 1.874), (-0.9493, 1.949, 1.874), (-1.005, 1.867, 1.874), (-1.005, -1.867, 1.874), (-0.9493, -1.949, 1.874), (-0.8672, -2.005, 1.874), (0.9493, 1.949, 1.874), (0.8672, 2.005, 1.874), (1.005, 1.867, 1.874), (0.8672, -2.005, 1.874), (0.9493, -1.949, 1.874), (1.005, -1.867, 1.874), (0.8672, 2.005, 1.757), (0.9493, 1.949, 1.757), (1.005, 1.867, 1.757), (1.005, -1.867, 1.757), (0.9493, -1.949, 1.757), (0.8672, -2.005, 1.757), (-0.8672, -2.005, 1.757), (-0.9493, -1.949, 1.757), (-1.005, -1.867, 1.757), (-1.005, 1.867, 1.757), (-0.9493, 1.949, 1.757), (-0.8672, 2.005, 1.757), (1.0, 0.04692, 0.3669), (1.0, -0.04692, 0.3669), (-0.9375, 3.576e-07, 2.002), (-0.9375, 3.576e-07, 2.037), (-0.9209, 3.576e-07, 2.002), (0.9795, -0.04692, 0.2111), (0.9795, 0.04692, 0.2111), (0.9795, 0.04692, 0.3327), (-0.9209, 2.384e-07, 0.1856), (0.9795, -0.04692, 0.3327), (-0.9834, 2.384e-07, 2.037), (-0.9375, 2.384e-07, 2.037), (1.0, 0.04692, 2.002), (1.0, -0.04692, 2.002), (1.0, 0.04692, 1.732), (1.0, -0.04692, 1.732), (1.0, -0.04692, 1.9), (1.0, 0.04692, 1.9), (1.008, 0.04692, 1.757), (1.008, 0.04692, 1.874), (1.008, -0.04692, 1.874), (1.008, -0.04692, 1.757), (1.0, 0.04692, 0.002057), (1.0, 0.04692, 0.1769), (1.0, -0.04692, 0.1769), (1.0, -0.04692, 0.002057), (-1.0, -0.04692, 2.002), (-1.0, 0.04692, 2.002), (0.9375, -9.537e-07, 2.002), (0.9375, -1.073e-06, 2.037), (0.9209, -1.073e-06, 2.002), (-1.0, -0.04692, 0.002057), (-1.0, 0.04692, 0.002057), (-1.0, -0.04692, 0.1769), (0.9209, -1.073e-06, 0.1856), (-1.0, 0.04692, 0.1769), (0.9834, -1.073e-06, 2.037), (0.9375, -9.537e-07, 2.037), (-0.9795, -0.04692, 0.2111), (-0.9795, -0.04692, 0.3327), (-0.9795, 0.04692, 0.3327), (-0.9795, 0.04692, 0.2111), (-1.0, -0.04692, 0.3669), (-1.0, 0.04692, 0.3669), (-1.0, -0.04692, 1.732), (-1.0, 0.04692, 1.732), (-1.0, 0.04692, 1.9), (-1.0, -0.04692, 1.9), (-1.008, -0.04692, 1.874), (-1.008, 0.04692, 1.874), (-1.008, 0.04692, 1.757), (-1.008, -0.04692, 1.757), (-1.0, -0.1408, 0.002057), (-1.0, 0.1408, 0.002057), (-1.0, -0.04692, 0.002057), (-1.0, 0.04692, 0.002057), (-1.0, 0.1408, 0.1769), (-1.0, -0.1408, 0.1769), (-1.0, 0.04692, 0.1769), (-1.0, -0.04692, 0.1769), (-0.9834, -0.1408, 2.002), (-0.9834, 0.1408, 2.002), (-0.9834, -0.04692, 2.002), (-0.9834, 0.04692, 2.002), (-0.9834, 0.1408, 2.037), (-0.9834, -0.1408, 2.037), (-0.9834, 5.024e-05, 2.037), (-0.9834, 0.04692, 2.037), (-0.9834, -0.04692, 2.037), (-1.0, 0.1408, 2.002), (-1.0, -0.1408, 2.002), (-1.0, 0.04692, 2.002), (-1.0, -0.04692, 2.002), (-1.0, -0.1408, 1.9), (-1.0, 0.1408, 1.9), (-1.0, -0.04692, 1.9), (-1.0, 0.04692, 1.9), (-1.046, -0.1408, 0.1769), (-1.046, 0.1408, 0.1769), (-1.046, -0.04692, 0.1769), (-1.046, 0.04692, 0.1769), (-1.0, 0.1408, 0.3669), (-1.0, -0.1408, 0.3669), (-1.0, 0.04692, 0.3669), (-1.0, -0.04692, 0.3669), (-1.0, 0.1408, 1.732), (-1.0, -0.1408, 1.732), (-1.0, 0.04692, 1.732), (-1.0, -0.04692, 1.732), (-1.046, 0.1408, 0.3669), (-1.046, -0.1408, 0.3669), (-1.046, 0.04692, 0.3669), (-1.046, -0.04692, 0.3669), (-1.046, 0.1408, 0.2111), (-1.046, -0.1408, 0.2111), (-1.046, 0.04692, 0.2111), (-1.046, -0.04692, 0.2111), (-0.9795, 0.1408, 0.2111), (-0.9795, -0.1408, 0.2111), (-0.9795, 0.04692, 0.2111), (-0.9795, -0.04692, 0.2111), (-1.046, -0.1408, 0.3327), (-1.046, 0.1408, 0.3327), (-1.046, -0.04692, 0.3327), (-1.046, 0.04692, 0.3327), (-0.9795, -0.1408, 0.3327), (-0.9795, 0.1408, 0.3327), (-0.9795, -0.04692, 0.3327), (-0.9795, 0.04692, 0.3327), (-1.039, 0.1408, 1.732), (-1.039, -0.1408, 1.732), (-1.039, 0.04692, 1.732), (-1.039, -0.04692, 1.732), (-1.039, 0.1408, 1.9), (-1.039, -0.1408, 1.9), (-1.039, 0.04692, 1.9), (-1.039, -0.04692, 1.9), (-1.039, 0.1408, 1.757), (-1.039, -0.1408, 1.757), (-1.039, 0.04692, 1.757), (-1.039, -0.04692, 1.757), (-1.039, -0.1408, 1.874), (-1.039, 0.1408, 1.874), (-1.039, -0.04692, 1.874), (-1.039, 0.04692, 1.874), (-1.008, -0.1408, 1.874), (-1.008, 0.1408, 1.874), (-1.008, -0.04692, 1.874), (-1.008, 0.04692, 1.874), (-1.008, -0.1408, 1.757), (-1.008, 0.1408, 1.757), (-1.008, -0.04692, 1.757), (-1.008, 0.04692, 1.757), (1.0, 0.1408, 0.002057), (1.0, -0.1408, 0.002057), (1.0, 0.04692, 0.002057), (1.0, -0.04692, 0.002057), (1.0, 0.1408, 0.1769), (1.0, -0.1408, 0.1769), (1.0, 0.04692, 0.1769), (1.0, -0.04692, 0.1769), (0.9834, 0.1408, 2.002), (0.9834, -0.1408, 2.002), (0.9834, 0.04692, 2.002), (0.9834, -0.04692, 2.002), (1.0, 0.1408, 2.002), (1.0, -0.1408, 2.002), (1.0, 0.04692, 2.002), (1.0, -0.04692, 2.002), (0.9834, -0.1408, 2.037), (0.9834, 0.1408, 2.037), (0.9834, -1.073e-06, 2.037), (0.9834, -0.04692, 2.037), (0.9834, 0.04692, 2.037), (1.0, 0.1408, 1.9), (1.0, -0.1408, 1.9), (1.0, 0.04692, 1.9), (1.0, -0.04692, 1.9), (1.046, -0.1408, 0.1769), (1.046, 0.1408, 0.1769), (1.046, -0.04692, 0.1769), (1.046, 0.04692, 0.1769), (1.0, -0.1408, 0.3669), (1.0, 0.1408, 0.3669), (1.0, -0.04692, 0.3669), (1.0, 0.04692, 0.3669), (1.046, 0.1408, 0.3669), (1.046, -0.1408, 0.3669), (1.046, 0.04692, 0.3669), (1.046, -0.04692, 0.3669), (1.0, -0.1408, 1.732), (1.0, 0.1408, 1.732), (1.0, -0.04692, 1.732), (1.0, 0.04692, 1.732), (1.046, 0.1408, 0.2111), (1.046, -0.1408, 0.2111), (1.046, 0.04692, 0.2111), (1.046, -0.04692, 0.2111), (0.9795, 0.1408, 0.2111), (0.9795, -0.1408, 0.2111), (0.9795, 0.04692, 0.2111), (0.9795, -0.04692, 0.2111), (1.046, -0.1408, 0.3327), (1.046, 0.1408, 0.3327), (1.046, -0.04692, 0.3327), (1.046, 0.04692, 0.3327), (0.9795, -0.1408, 0.3327), (0.9795, 0.1408, 0.3327), (0.9795, -0.04692, 0.3327), (0.9795, 0.04692, 0.3327), (1.039, -0.1408, 1.732), (1.039, 0.1408, 1.732), (1.039, -0.04692, 1.732), (1.039, 0.04692, 1.732), (1.039, -0.1408, 1.9), (1.039, 0.1408, 1.9), (1.039, -0.04692, 1.9), (1.039, 0.04692, 1.9), (1.039, 0.1408, 1.757), (1.039, -0.1408, 1.757), (1.039, 0.04692, 1.757), (1.039, -0.04692, 1.757), (1.039, 0.1408, 1.874), (1.039, -0.1408, 1.874), (1.039, 0.04692, 1.874), (1.039, -0.04692, 1.874), (1.008, 0.1408, 1.874), (1.008, -0.1408, 1.874), (1.008, 0.04692, 1.874), (1.008, -0.04692, 1.874), (1.008, -0.1408, 1.757), (1.008, 0.1408, 1.757), (1.008, -0.04692, 1.757), (1.008, 0.04692, 1.757), (1.022, -0.04692, 0.3669), (1.022, -0.04692, 1.732), (1.001, -0.04692, 0.3327), (1.001, 0.04692, 0.3327), (1.022, -0.04692, 1.9), (1.022, -0.04692, 2.002), (1.03, 0.04692, 1.757), (1.03, 0.04692, 1.874), (1.03, -0.04692, 1.757), (1.03, -0.04692, 1.874), (1.022, 0.04692, 0.1769), (1.022, -0.04692, 0.1769), (-1.022, 0.04692, 1.9), (-1.022, 0.04692, 2.002), (-1.022, -0.04692, 0.002057), (-1.022, -0.04692, 0.1769), (-1.022, 0.04692, 0.1769), (-1.001, -0.04692, 0.3327), (-1.001, 0.04692, 0.3327), (-1.022, 0.04692, 0.3669), (-1.022, -0.04692, 0.3669), (-1.022, -0.04692, 1.9), (-1.03, 0.04692, 1.757), (-1.03, 0.04692, 1.874), (1.022, 0.04692, 0.3669), (1.022, 0.04692, 1.732), (1.001, 0.04692, 0.2111), (1.022, 0.04692, 1.9), (1.022, 0.04692, 2.002), (1.022, 0.04692, 0.002057), (1.022, -0.04692, 0.002057), (-1.022, -0.04692, 2.002), (-1.022, 0.04692, 0.002057), (-1.001, -0.04692, 0.2111), (-1.001, 0.04692, 0.2111), (-1.022, 0.04692, 1.732), (-1.03, -0.04692, 1.757), (-1.03, -0.04692, 1.874), (-1.022, -0.04692, 1.732), (1.001, -0.04692, 0.2111), (-8.192, -7.969, -0.06786), (8.009, -7.969, -0.06786), (-8.192, 8.233, -0.06786), (8.009, 8.233, -0.06786)], [], [(200, 0, 16, 216), (644, 115, 75, 648), (375, 86, 95, 386), (385, 713, 754, 465), (365, 794, 835, 440), (6, 206, 210, 10), (55, 45, 136, 155), (45, 55, 95, 86), (20, 35, 110, 101), (30, 26, 105, 116), (101, 110, 70, 61), (60, 71, 648, 75, 66, 674), (80, 366, 395, 91), (116, 105, 65, 76), (40, 51, 141, 120), (41, 781, 785, 81), (701, 50, 90, 709), (670, 100, 60, 674), (26, 30, 151, 130), (668, 21, 100, 670), (642, 36, 146, 643), (781, 41, 121, 790), (120, 141, 180, 161), (385, 96, 710, 713), (130, 151, 191, 170), (155, 136, 176, 196), (642, 31, 115, 644), (668, 25, 131, 669), (140, 704, 706, 650, 181), (51, 40, 80, 91), (170, 191, 196, 176), (677, 171, 175, 676), (651, 185, 181, 650), (200, 216, 286, 280), (186, 166, 161, 180), (669, 131, 171, 677), (643, 146, 185, 651), (145, 126, 166, 186), (210, 206, 296, 290), (35, 20, 126, 145), (215, 696, 718, 285), (11, 211, 697, 692), (221, 361, 811, 803), (241, 246, 350, 320), (46, 782, 789, 135), (221, 803, 806, 300), (305, 742, 729, 276), (250, 255, 331, 341), (251, 734, 717, 291), (321, 326, 827, 818), (236, 220, 301, 275), (226, 371, 380, 230), (360, 220, 236, 391), (56, 700, 710, 96), (819, 826, 335, 330), (737, 746, 356, 351), (306, 261, 325, 355), (246, 241, 280, 286), (260, 823, 827, 326), (757, 455, 430, 749), (265, 310, 346, 336), (310, 265, 315, 271), (331, 336, 346, 341), (360, 391, 431, 400), (340, 345, 745, 738), (325, 320, 350, 355), (261, 306, 275, 301), (255, 250, 290, 296), (240, 814, 799, 281), (266, 822, 807, 316), (135, 789, 791, 676, 175), (256, 815, 819, 330), (721, 725, 390, 235), (456, 450, 400, 431), (390, 725, 749, 430), (741, 311, 270, 730), (226, 230, 271, 315), (380, 371, 411, 420), (843, 415, 496, 847), (435, 762, 753, 446), (425, 416, 475, 466), (415, 843, 834, 476), (395, 366, 441, 445), (375, 386, 466, 475), (733, 245, 285, 718), (815, 256, 295, 798), (406, 842, 846, 485), (451, 838, 831, 401), (426, 761, 765, 505), (450, 456, 510, 481), (416, 425, 506, 495), (461, 758, 750, 421), (436, 405, 486, 515), (471, 460, 420, 411), (490, 495, 506, 501), (1, 201, 777, 773), (486, 481, 510, 515), (762, 435, 516, 766), (641, 640, 878, 854), (460, 471, 490, 501), (405, 436, 445, 441), (366, 80, 82, 369), (388, 389, 533, 534), (239, 238, 586, 587), (367, 84, 81, 365), (376, 85, 87, 379), (488, 487, 624, 622), (222, 362, 604, 568), (377, 89, 86, 375), (386, 95, 97, 389), (389, 97, 532, 533), (334, 333, 574, 575), (387, 99, 96, 385), (396, 90, 92, 399), (329, 324, 579, 594), (219, 19, 566, 567), (397, 94, 91, 395), (46, 135, 137, 49), (49, 137, 138, 48), (48, 138, 139, 47), (47, 139, 136, 45), (126, 20, 22, 129), (129, 22, 23, 128), (128, 23, 24, 127), (127, 24, 21, 125), (131, 25, 27, 134), (134, 27, 28, 133), (133, 28, 29, 132), (132, 29, 26, 130), (31, 150, 152, 34), (34, 152, 153, 33), (33, 153, 154, 32), (32, 154, 151, 30), (106, 66, 69, 109), (109, 69, 68, 108), (108, 68, 67, 107), (107, 67, 65, 105), (75, 115, 117, 77), (77, 117, 118, 78), (78, 118, 119, 79), (79, 119, 116, 76), (101, 61, 64, 104), (104, 64, 63, 103), (103, 63, 62, 102), (102, 62, 60, 100), (70, 110, 112, 72), (72, 112, 113, 73), (73, 113, 114, 74), (74, 114, 111, 71), (80, 40, 42, 82), (82, 42, 43, 83), (83, 43, 44, 84), (84, 44, 41, 81), (45, 86, 89, 47), (47, 89, 88, 48), (48, 88, 87, 49), (49, 87, 85, 46), (90, 50, 52, 92), (92, 52, 53, 93), (93, 53, 54, 94), (94, 54, 51, 91), (56, 96, 99, 59), (59, 99, 98, 58), (58, 98, 97, 57), (57, 97, 95, 55), (105, 26, 29, 107), (107, 29, 28, 108), (108, 28, 27, 109), (109, 27, 25, 106), (20, 101, 104, 22), (22, 104, 103, 23), (23, 103, 102, 24), (24, 102, 100, 21), (36, 111, 114, 39), (39, 114, 113, 38), (38, 113, 112, 37), (37, 112, 110, 35), (115, 31, 34, 117), (117, 34, 33, 118), (118, 33, 32, 119), (119, 32, 30, 116), (135, 175, 177, 137), (137, 177, 178, 138), (138, 178, 179, 139), (139, 179, 176, 136), (166, 126, 129, 169), (169, 129, 128, 168), (168, 128, 127, 167), (167, 127, 125, 165), (171, 131, 134, 174), (174, 134, 133, 173), (173, 133, 132, 172), (172, 132, 130, 170), (150, 190, 192, 152), (152, 192, 193, 153), (153, 193, 194, 154), (154, 194, 191, 151), (156, 56, 59, 159), (159, 59, 58, 158), (158, 58, 57, 157), (157, 57, 55, 155), (40, 120, 122, 42), (42, 122, 123, 43), (43, 123, 124, 44), (44, 124, 121, 41), (35, 145, 147, 37), (37, 147, 148, 38), (38, 148, 149, 39), (39, 149, 146, 36), (141, 51, 54, 144), (144, 54, 53, 143), (143, 53, 52, 142), (142, 52, 50, 140), (161, 166, 169, 164), (164, 169, 168, 163), (163, 168, 167, 162), (162, 167, 165, 160), (170, 176, 179, 172), (172, 179, 178, 173), (173, 178, 177, 174), (174, 177, 175, 171), (181, 185, 187, 184), (184, 187, 188, 183), (183, 188, 189, 182), (182, 189, 186, 180), (190, 195, 197, 192), (192, 197, 198, 193), (193, 198, 199, 194), (194, 199, 196, 191), (195, 156, 159, 197), (197, 159, 158, 198), (198, 158, 157, 199), (199, 157, 155, 196), (120, 161, 164, 122), (122, 164, 163, 123), (123, 163, 162, 124), (124, 162, 160, 121), (145, 186, 189, 147), (147, 189, 188, 148), (148, 188, 187, 149), (149, 187, 185, 146), (180, 141, 144, 182), (182, 144, 143, 183), (183, 143, 142, 184), (184, 142, 140, 181), (0, 200, 202, 2), (328, 329, 594, 593), (218, 219, 567, 565), (4, 204, 201, 1), (5, 205, 207, 7), (489, 488, 622, 623), (19, 18, 564, 566), (9, 209, 206, 6), (10, 210, 212, 12), (327, 328, 593, 592), (322, 327, 592, 577), (14, 214, 211, 11), (15, 215, 217, 17), (217, 218, 565, 562), (18, 17, 563, 564), (19, 219, 216, 16), (281, 201, 204, 284), (284, 204, 203, 283), (283, 203, 202, 282), (282, 202, 200, 280), (215, 285, 287, 217), (217, 287, 288, 218), (218, 288, 289, 219), (219, 289, 286, 216), (301, 220, 222, 304), (304, 222, 223, 303), (303, 223, 224, 302), (302, 224, 221, 300), (226, 315, 317, 229), (229, 317, 318, 228), (228, 318, 319, 227), (227, 319, 316, 225), (331, 255, 257, 334), (334, 257, 258, 333), (333, 258, 259, 332), (332, 259, 256, 330), (241, 320, 322, 244), (244, 322, 323, 243), (243, 323, 324, 242), (242, 324, 321, 240), (346, 310, 312, 349), (349, 312, 313, 348), (348, 313, 314, 347), (347, 314, 311, 345), (306, 355, 357, 309), (309, 357, 358, 308), (308, 358, 359, 307), (307, 359, 356, 305), (236, 275, 277, 239), (239, 277, 278, 238), (238, 278, 279, 237), (237, 279, 276, 235), (271, 230, 232, 274), (274, 232, 233, 273), (273, 233, 234, 272), (272, 234, 231, 270), (296, 206, 209, 299), (299, 209, 208, 298), (298, 208, 207, 297), (297, 207, 205, 295), (210, 290, 292, 212), (212, 292, 293, 213), (213, 293, 294, 214), (214, 294, 291, 211), (285, 245, 247, 287), (287, 247, 248, 288), (288, 248, 249, 289), (289, 249, 246, 286), (240, 281, 284, 242), (242, 284, 283, 243), (243, 283, 282, 244), (244, 282, 280, 241), (290, 250, 252, 292), (292, 252, 253, 293), (293, 253, 254, 294), (294, 254, 251, 291), (295, 256, 259, 297), (297, 259, 258, 298), (298, 258, 257, 299), (299, 257, 255, 296), (300, 260, 262, 302), (302, 262, 263, 303), (303, 263, 264, 304), (304, 264, 261, 301), (305, 276, 279, 307), (307, 279, 278, 308), (308, 278, 277, 309), (309, 277, 275, 306), (310, 271, 274, 312), (312, 274, 273, 313), (313, 273, 272, 314), (314, 272, 270, 311), (266, 316, 319, 269), (269, 319, 318, 268), (268, 318, 317, 267), (267, 317, 315, 265), (320, 325, 327, 322), (17, 217, 562, 563), (89, 377, 530, 531), (324, 329, 326, 321), (330, 335, 337, 332), (88, 89, 531, 529), (359, 358, 584, 585), (334, 339, 336, 331), (341, 346, 349, 344), (377, 378, 528, 530), (517, 512, 639, 616), (342, 347, 345, 340), (351, 356, 359, 354), (228, 227, 573, 571), (512, 513, 638, 639), (352, 357, 355, 350), (250, 341, 344, 252), (252, 344, 343, 253), (253, 343, 342, 254), (254, 342, 340, 251), (350, 246, 249, 352), (352, 249, 248, 353), (353, 248, 247, 354), (354, 247, 245, 351), (335, 266, 269, 337), (337, 269, 268, 338), (338, 268, 267, 339), (339, 267, 265, 336), (260, 326, 329, 262), (262, 329, 328, 263), (263, 328, 327, 264), (264, 327, 325, 261), (220, 360, 362, 222), (87, 88, 529, 526), (384, 234, 591, 612), (224, 364, 361, 221), (395, 445, 447, 397), (397, 447, 448, 398), (398, 448, 449, 399), (399, 449, 446, 396), (225, 370, 372, 227), (358, 357, 583, 584), (509, 508, 620, 621), (229, 374, 371, 226), (385, 465, 467, 387), (387, 467, 468, 388), (388, 468, 469, 389), (389, 469, 466, 386), (230, 380, 382, 232), (378, 379, 527, 528), (383, 384, 612, 611), (234, 384, 381, 231), (441, 366, 369, 444), (444, 369, 368, 443), (443, 368, 367, 442), (442, 367, 365, 440), (235, 390, 392, 237), (513, 514, 637, 638), (379, 87, 526, 527), (239, 394, 391, 236), (375, 475, 477, 377), (377, 477, 478, 378), (378, 478, 479, 379), (379, 479, 476, 376), (436, 515, 517, 439), (439, 517, 518, 438), (438, 518, 519, 437), (437, 519, 516, 435), (426, 505, 507, 429), (429, 507, 508, 428), (428, 508, 509, 427), (427, 509, 506, 425), (486, 405, 407, 489), (489, 407, 408, 488), (488, 408, 409, 487), (487, 409, 406, 485), (416, 495, 497, 419), (419, 497, 498, 418), (418, 498, 499, 417), (417, 499, 496, 415), (390, 430, 432, 392), (392, 432, 433, 393), (393, 433, 434, 394), (394, 434, 431, 391), (401, 361, 364, 404), (404, 364, 363, 403), (403, 363, 362, 402), (402, 362, 360, 400), (411, 371, 374, 414), (414, 374, 373, 413), (413, 373, 372, 412), (412, 372, 370, 410), (421, 381, 384, 424), (424, 384, 383, 423), (423, 383, 382, 422), (422, 382, 380, 420), (440, 406, 409, 442), (442, 409, 408, 443), (443, 408, 407, 444), (444, 407, 405, 441), (435, 446, 449, 437), (437, 449, 448, 438), (438, 448, 447, 439), (439, 447, 445, 436), (430, 455, 457, 432), (432, 457, 458, 433), (433, 458, 459, 434), (434, 459, 456, 431), (451, 401, 404, 454), (454, 404, 403, 453), (453, 403, 402, 452), (452, 402, 400, 450), (420, 460, 462, 422), (422, 462, 463, 423), (423, 463, 464, 424), (424, 464, 461, 421), (425, 466, 469, 427), (427, 469, 468, 428), (428, 468, 467, 429), (429, 467, 465, 426), (410, 470, 472, 412), (412, 472, 473, 413), (413, 473, 474, 414), (414, 474, 471, 411), (415, 476, 479, 417), (417, 479, 478, 418), (418, 478, 477, 419), (419, 477, 475, 416), (481, 486, 489, 484), (229, 228, 571, 572), (214, 14, 560, 561), (482, 487, 485, 480), (491, 496, 499, 494), (514, 519, 618, 637), (382, 383, 611, 610), (492, 497, 495, 490), (501, 506, 509, 504), (508, 507, 619, 620), (213, 214, 561, 559), (502, 507, 505, 500), (511, 516, 519, 514), (232, 382, 610, 589), (14, 13, 558, 560), (512, 517, 515, 510), (455, 511, 514, 457), (457, 514, 513, 458), (458, 513, 512, 459), (459, 512, 510, 456), (480, 451, 454, 482), (482, 454, 453, 483), (483, 453, 452, 484), (484, 452, 450, 481), (490, 471, 474, 492), (492, 474, 473, 493), (493, 473, 472, 494), (494, 472, 470, 491), (500, 461, 464, 502), (502, 464, 463, 503), (503, 463, 462, 504), (504, 462, 460, 501), (205, 778, 798, 295), (521, 520, 523, 522), (522, 523, 525, 524), (527, 526, 529, 528), (528, 529, 531, 530), (533, 532, 535, 534), (534, 535, 537, 536), (539, 538, 541, 540), (540, 541, 543, 542), (545, 544, 547, 546), (546, 547, 549, 548), (551, 550, 553, 552), (552, 553, 555, 554), (557, 556, 559, 558), (558, 559, 561, 560), (563, 562, 565, 564), (564, 565, 567, 566), (577, 592, 593, 578), (578, 593, 594, 579), (576, 595, 596, 574), (574, 596, 597, 575), (598, 581, 580, 599), (599, 580, 582, 600), (601, 585, 584, 602), (602, 584, 583, 603), (568, 604, 605, 569), (569, 605, 606, 570), (573, 607, 608, 571), (571, 608, 609, 572), (589, 610, 611, 590), (590, 611, 612, 591), (588, 613, 614, 586), (586, 614, 615, 587), (628, 623, 622, 629), (629, 622, 624, 630), (631, 627, 626, 632), (632, 626, 625, 633), (634, 621, 620, 635), (635, 620, 619, 636), (637, 618, 617, 638), (638, 617, 616, 639), (362, 363, 605, 604), (97, 98, 535, 532), (333, 332, 576, 574), (237, 392, 613, 588), (363, 364, 606, 605), (238, 237, 588, 586), (392, 393, 614, 613), (387, 388, 534, 536), (364, 224, 570, 606), (332, 337, 595, 576), (98, 99, 537, 535), (337, 338, 596, 595), (2, 202, 544, 545), (393, 394, 615, 614), (99, 387, 536, 537), (3, 2, 545, 546), (394, 239, 587, 615), (338, 339, 597, 596), (202, 203, 547, 544), (339, 334, 575, 597), (4, 3, 546, 548), (484, 489, 623, 628), (203, 204, 549, 547), (498, 497, 625, 626), (483, 484, 628, 629), (204, 4, 548, 549), (399, 92, 538, 539), (482, 483, 629, 630), (344, 349, 581, 598), (323, 322, 577, 578), (398, 399, 539, 540), (499, 498, 626, 627), (233, 232, 589, 590), (487, 482, 630, 624), (343, 344, 598, 599), (92, 93, 541, 538), (342, 343, 599, 600), (324, 323, 578, 579), (397, 398, 540, 542), (234, 233, 590, 591), (347, 342, 600, 582), (93, 94, 543, 541), (227, 372, 607, 573), (7, 207, 550, 551), (94, 397, 542, 543), (372, 373, 608, 607), (494, 499, 627, 631), (8, 7, 551, 552), (493, 494, 631, 632), (207, 208, 553, 550), (373, 374, 609, 608), (374, 229, 572, 609), (492, 493, 632, 633), (9, 8, 552, 554), (354, 359, 585, 601), (497, 492, 633, 625), (208, 209, 555, 553), (353, 354, 601, 602), (518, 517, 616, 617), (209, 9, 554, 555), (369, 82, 520, 521), (352, 353, 602, 603), (349, 348, 580, 581), (223, 222, 568, 569), (368, 369, 521, 522), (357, 352, 603, 583), (519, 518, 617, 618), (82, 83, 523, 520), (504, 509, 621, 634), (348, 347, 582, 580), (224, 223, 569, 570), (367, 368, 522, 524), (503, 504, 634, 635), (83, 84, 525, 523), (84, 367, 524, 525), (502, 503, 635, 636), (12, 212, 556, 557), (507, 502, 636, 619), (13, 12, 557, 558), (212, 213, 559, 556), (758, 461, 500, 769), (770, 766, 516, 511), (761, 426, 465, 754), (500, 505, 765, 769), (714, 396, 446, 753), (455, 757, 770, 511), (726, 381, 421, 750), (721, 235, 276, 729), (231, 381, 726, 722), (311, 741, 745, 345), (742, 305, 356, 746), (734, 251, 340, 738), (697, 211, 291, 717), (231, 722, 730, 270), (245, 733, 737, 351), (693, 696, 215, 15), (150, 643, 651, 190), (190, 651, 650, 195), (50, 701, 704, 140), (36, 642, 644, 111), (706, 705, 156, 195, 650), (31, 642, 643, 150), (700, 56, 156, 705), (714, 709, 90, 396), (111, 644, 648, 71), (774, 778, 205, 5), (850, 847, 496, 491), (842, 406, 440, 835), (480, 485, 846, 851), (795, 376, 476, 834), (470, 839, 850, 491), (838, 451, 480, 851), (811, 361, 401, 831), (795, 786, 85, 376), (370, 810, 830, 410), (802, 810, 370, 225), (839, 470, 410, 830), (814, 240, 321, 818), (822, 266, 335, 826), (823, 260, 300, 806), (777, 201, 281, 799), (802, 225, 316, 807), (125, 669, 677, 165), (165, 677, 676, 160), (21, 668, 669, 125), (365, 81, 785, 794), (25, 668, 670, 106), (106, 670, 674, 66), (782, 46, 85, 786), (791, 790, 121, 160, 676), (704, 707, 706), (707, 708, 706), (708, 705, 706), (789, 792, 791), (792, 793, 791), (793, 790, 791), (758, 769, 771, 760), (760, 771, 772, 759), (759, 772, 770, 757), (766, 770, 772, 768), (849, 852, 661, 660), (767, 771, 769, 765), (757, 749, 751, 759), (759, 751, 752, 760), (760, 752, 750, 758), (762, 766, 768, 764), (764, 768, 767, 763), (763, 767, 765, 761), (714, 753, 755, 716), (716, 755, 756, 715), (715, 756, 754, 713), (761, 754, 756, 763), (763, 756, 755, 764), (764, 755, 753, 762), (726, 750, 752, 728), (728, 752, 751, 727), (727, 751, 749, 725), (725, 721, 723, 727), (796, 787, 652, 657), (728, 724, 722, 726), (721, 729, 731, 723), (723, 731, 732, 724), (724, 732, 730, 722), (746, 737, 739, 748), (829, 828, 649, 647), (747, 740, 738, 745), (742, 746, 748, 744), (744, 748, 747, 743), (743, 747, 745, 741), (734, 738, 740, 736), (736, 740, 739, 735), (735, 739, 737, 733), (697, 717, 719, 699), (699, 719, 720, 698), (698, 720, 718, 696), (733, 718, 720, 735), (735, 720, 719, 736), (736, 719, 717, 734), (741, 730, 732, 743), (743, 732, 731, 744), (744, 731, 729, 742), (696, 693, 695, 698), (715, 712, 666, 687), (699, 694, 692, 697), (701, 709, 711, 703), (703, 711, 712, 702), (702, 712, 710, 700), (700, 705, 708, 702), (702, 708, 707, 703), (703, 707, 704, 701), (709, 714, 716, 711), (787, 788, 653, 652), (712, 715, 713, 710), (778, 774, 776, 780), (820, 829, 647, 646), (779, 775, 773, 777), (847, 850, 852, 849), (711, 716, 686, 667), (848, 853, 851, 846), (839, 830, 832, 841), (841, 832, 833, 840), (840, 833, 831, 838), (843, 847, 849, 845), (845, 849, 848, 844), (844, 848, 846, 842), (795, 834, 836, 797), (797, 836, 837, 796), (796, 837, 835, 794), (842, 835, 837, 844), (844, 837, 836, 845), (845, 836, 834, 843), (838, 851, 853, 840), (840, 853, 852, 841), (841, 852, 850, 839), (811, 831, 833, 813), (813, 833, 832, 812), (812, 832, 830, 810), (786, 795, 797, 788), (788, 797, 656, 653), (787, 796, 794, 785), (823, 806, 808, 825), (825, 808, 809, 824), (824, 809, 807, 822), (815, 798, 800, 817), (817, 800, 801, 816), (816, 801, 799, 814), (822, 826, 828, 824), (824, 828, 829, 825), (825, 829, 827, 823), (814, 818, 820, 816), (816, 820, 821, 817), (817, 821, 819, 815), (826, 819, 821, 828), (828, 821, 645, 649), (829, 820, 818, 827), (810, 802, 804, 812), (716, 715, 687, 686), (813, 805, 803, 811), (777, 799, 801, 779), (779, 801, 800, 780), (780, 800, 798, 778), (802, 807, 809, 804), (804, 809, 808, 805), (805, 808, 806, 803), (782, 786, 788, 784), (784, 788, 787, 783), (783, 787, 785, 781), (781, 790, 793, 783), (783, 793, 792, 784), (784, 792, 789, 782), (0, 2, 19, 16), (680, 681, 888, 872), (655, 641, 854, 855), (652, 653, 859, 882), (671, 673, 869, 868), (678, 679, 871, 887), (660, 661, 862, 863), (672, 671, 868, 886), (686, 687, 875, 866), (656, 657, 881, 858), (768, 772, 690, 689), (712, 711, 667, 666), (848, 849, 660, 659), (767, 768, 689, 688), (797, 796, 657, 656), (699, 698, 675, 673), (727, 723, 683, 685), (852, 853, 658, 661), (771, 767, 688, 691), (812, 804, 641, 655), (723, 724, 682, 683), (853, 848, 659, 658), (804, 805, 640, 641), (780, 776, 665, 664), (748, 739, 681, 680), (724, 728, 684, 682), (805, 813, 654, 640), (698, 695, 672, 675), (779, 780, 664, 663), (747, 748, 680, 679), (813, 812, 655, 654), (695, 694, 671, 672), (776, 775, 662, 665), (739, 740, 678, 681), (821, 820, 646, 645), (694, 699, 673, 671), (775, 779, 663, 662), (740, 747, 679, 678), (772, 771, 691, 690), (728, 727, 685, 684), (877, 876, 890, 891), (889, 873, 874, 892), (872, 888, 887, 871), (870, 886, 868, 869), (867, 866, 875, 885), (865, 884, 883, 864), (863, 862, 860, 861), (859, 858, 881, 882), (856, 893, 880, 857), (855, 854, 878, 879), (647, 649, 856, 857), (673, 675, 870, 869), (685, 683, 873, 889), (687, 666, 885, 875), (653, 656, 858, 859), (691, 688, 891, 890), (659, 660, 863, 861), (690, 691, 890, 876), (640, 654, 879, 878), (665, 662, 883, 884), (646, 647, 857, 880), (649, 645, 893, 856), (688, 689, 877, 891), (657, 652, 882, 881), (663, 664, 865, 864), (689, 690, 876, 877), (675, 672, 886, 870), (667, 686, 866, 867), (654, 655, 855, 879), (645, 646, 880, 893), (684, 685, 889, 892), (679, 680, 872, 871), (661, 658, 860, 862), (662, 663, 864, 883), (681, 678, 887, 888), (664, 665, 884, 865), (682, 684, 892, 874), (683, 682, 874, 873), (666, 667, 867, 885), (658, 659, 861, 860), (19, 2, 3, 18), (18, 3, 4, 17), (17, 4, 1, 15), (15, 1, 773, 693), (12, 9, 6, 10), (13, 8, 9, 12), (14, 7, 8, 13), (11, 5, 7, 14), (692, 774, 5, 11), (693, 773, 775, 776, 774, 692, 694, 695), (67, 79, 76, 65), (68, 78, 79, 67), (69, 77, 78, 68), (66, 75, 77, 69), (72, 64, 61, 70), (73, 63, 64, 72), (74, 62, 63, 73), (71, 60, 62, 74), (894, 895, 897, 896)])
me_cube.materials.append(mat_material)
me_cube.use_remesh_preserve_volume = False
me_cube.use_remesh_preserve_attributes = False
me_cube.use_mirror_vertex_groups = False
me_cube.update()

# ---- objects
ob_cylinder = bpy.data.objects.new('Cylinder', me_cylinder)
ob_area = bpy.data.objects.new('Area', light_area)
ob_cube = bpy.data.objects.new('Cube', me_cube)
ob_lamp = bpy.data.objects.new('Lamp', light_lamp)
ob_camera = bpy.data.objects.new('Camera', cam_camera)

# ---- transforms, parenting, visibility, modifiers, constraints
ob_cylinder.location = (0.09801, 0.01841, 2.496)
ob_cylinder.rotation_euler = (1.571, 0.4936, 0.0)
ob_cylinder.scale = (0.9725, 0.9725, 0.9725)
ob_cylinder.lineart.crease_threshold = 0.0
ob_area.location = (-2.396, -2.589, 3.578)
ob_area.lineart.crease_threshold = 0.0
ob_cube.location = (0.0, 0.0, 0.0)
ob_cube.lock_rotations_4d = False
ob_cube.empty_display_type = 'ARROWS'
ob_cube.lineart.crease_threshold = 0.0
ob_lamp.location = (4.076, 1.005, 5.904)
ob_lamp.rotation_euler = (0.6503, 0.05522, 1.866)
ob_lamp.lock_rotations_4d = False
ob_lamp.empty_display_type = 'ARROWS'
ob_lamp.color = (0.0, 0.0, 0.0, 0.0)
ob_lamp.lineart.crease_threshold = 0.0
ob_camera.location = (7.481, -6.508, 5.344)
ob_camera.rotation_euler = (1.109, 0.0, 0.8149)
ob_camera.lock_rotations_4d = False
ob_camera.empty_display_type = 'ARROWS'
ob_camera.color = (0.0, 0.0, 0.0, 0.0)
ob_camera.display_type = 'WIRE'
ob_camera.lineart.crease_threshold = 0.0

# ---- collection membership
col_collection_1.objects.link(ob_cylinder)
col_collection_1.objects.link(ob_area)
col_collection_1.objects.link(ob_cube)
col_collection_1.objects.link(ob_lamp)
col_collection_1.objects.link(ob_camera)

# ---- scene / render settings (as saved in the file)
scene.camera = ob_camera
scene.frame_start = 1; scene.frame_end = 250; scene.frame_set(1)
scene.render.engine = 'CYCLES'
scene.render.resolution_percentage = 50
scene.render.dither_intensity = 0.0
scene.cycles.use_denoising = False
scene.cycles.samples = 128
scene.cycles.sampling_pattern = 'TABULATED_SOBOL'
scene.cycles.use_adaptive_sampling = False
scene.cycles.use_light_tree = False
scene.cycles.blur_glossy = 0.0
scene.cycles.sample_clamp_indirect = 0.0
scene.view_settings.view_transform = 'Standard'
bpy.context.view_layer.update()
